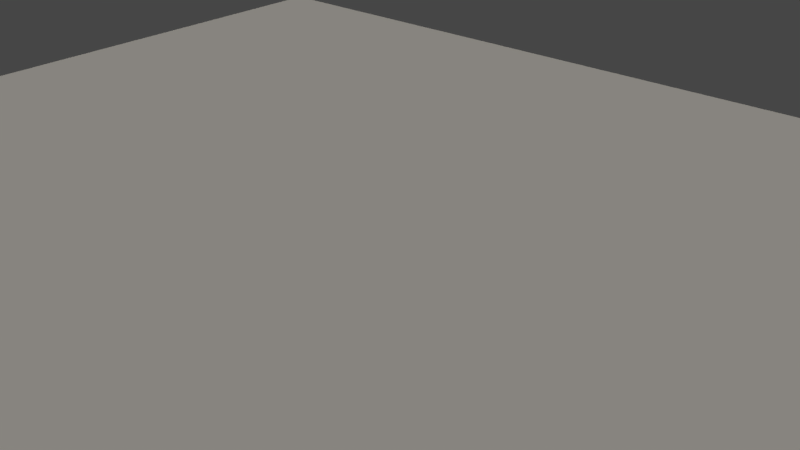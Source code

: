 # Source: scene_generator.blend  (saved by Blender 2.79.0; exported with 4.5.12 LTS)
import bpy
from mathutils import Matrix  # noqa: F401  (used for matrix-valued properties, if any)

bpy.ops.wm.read_factory_settings(use_empty=True)
scene = bpy.context.scene
scene.name = 'Scene'

# ---- collections
col_collection_1 = bpy.data.collections.new('Collection 1'); scene.collection.children.link(col_collection_1)

# ---- materials (node trees are filled in below, after node groups)
mat_material = bpy.data.materials.new('Material')
mat_material.alpha_threshold = 0.0
mat_material.use_transparent_shadow = False
mat_material.roughness = 0.5
mat_material.line_color = (0.0, 0.0, 0.0, 1.0)

# ---- material node trees

# ---- world
world_world = bpy.data.worlds.new('World'); scene.world = world_world
world_world.color = (0.05088, 0.05088, 0.05088)
world_world.use_sun_shadow = False
world_world.sun_shadow_jitter_overblur = 0.0
world_world.cycles.sampling_method = 'MANUAL'

# ---- cameras
cam_camera = bpy.data.cameras.new('Camera')
cam_camera.clip_start = 0.05
cam_camera.clip_end = 1e+04
cam_camera.lens = 35.0
cam_camera.sensor_width = 32.0
cam_camera.sensor_height = 18.0
cam_camera.ortho_scale = 7.314
cam_camera.dof.focus_distance = 0.0
cam_camera.dof.aperture_fstop = 128.0

# ---- lights
light_lamp_001 = bpy.data.lights.new('Lamp.001', 'SUN')
light_lamp_001.color = (0.6689, 0.7975, 1.0)
light_lamp_001.transmission_factor = 0.0
light_lamp_001.cutoff_distance = 30.0
light_lamp_001.angle = 0.1993
light_lamp_001.energy = 0.05
light_lamp_001.shadow_buffer_clip_start = 1.001
light_lamp_001.shadow_soft_size = 0.1
light_lamp_001.shadow_cascade_max_distance = 1000.0
light_lamp = bpy.data.lights.new('Lamp', 'SUN')
light_lamp.color = (1.0, 0.9221, 0.7793)
light_lamp.transmission_factor = 0.0
light_lamp.cutoff_distance = 30.0
light_lamp.angle = 0.3948
light_lamp.energy = 0.8
light_lamp.shadow_buffer_clip_start = 1.001
light_lamp.shadow_soft_size = 0.2
light_lamp.shadow_cascade_max_distance = 1000.0

# ---- meshes
me_mesh1_mesh1_geometry_045 = bpy.data.meshes.new('mesh1_mesh1-geometry.045')
me_mesh1_mesh1_geometry_045.from_pydata([], [], [])
me_mesh1_mesh1_geometry_045.materials.append(None)
me_mesh1_mesh1_geometry_045.materials.append(None)
me_mesh1_mesh1_geometry_045.materials.append(None)
me_mesh1_mesh1_geometry_045.update()
me_mesh1_mesh1_geometry_026 = bpy.data.meshes.new('mesh1_mesh1-geometry.026')
me_mesh1_mesh1_geometry_026.from_pydata([], [], [])
me_mesh1_mesh1_geometry_026.materials.append(None)
me_mesh1_mesh1_geometry_026.materials.append(None)
me_mesh1_mesh1_geometry_026.materials.append(None)
me_mesh1_mesh1_geometry_026.materials.append(None)
me_mesh1_mesh1_geometry_026.materials.append(None)
me_mesh1_mesh1_geometry_026.materials.append(None)
me_mesh1_mesh1_geometry_026.materials.append(None)
me_mesh1_mesh1_geometry_026.materials.append(None)
me_mesh1_mesh1_geometry_026.materials.append(None)
me_mesh1_mesh1_geometry_026.materials.append(None)
me_mesh1_mesh1_geometry_026.materials.append(None)
me_mesh1_mesh1_geometry_026.materials.append(None)
me_mesh1_mesh1_geometry_026.update()
me_mesh1_mesh1_geometry_013 = bpy.data.meshes.new('mesh1_mesh1-geometry.013')
me_mesh1_mesh1_geometry_013.from_pydata([], [], [])
me_mesh1_mesh1_geometry_013.materials.append(None)
me_mesh1_mesh1_geometry_013.materials.append(None)
me_mesh1_mesh1_geometry_013.materials.append(None)
me_mesh1_mesh1_geometry_013.update()
me_mesh1_mesh1_geometry_075 = bpy.data.meshes.new('mesh1_mesh1-geometry.075')
me_mesh1_mesh1_geometry_075.from_pydata([], [], [])
me_mesh1_mesh1_geometry_075.materials.append(None)
me_mesh1_mesh1_geometry_075.materials.append(None)
me_mesh1_mesh1_geometry_075.materials.append(None)
me_mesh1_mesh1_geometry_075.update()
me_mesh1_mesh1_geometry_021 = bpy.data.meshes.new('mesh1_mesh1-geometry.021')
me_mesh1_mesh1_geometry_021.from_pydata([], [], [])
me_mesh1_mesh1_geometry_021.materials.append(None)
me_mesh1_mesh1_geometry_021.materials.append(None)
me_mesh1_mesh1_geometry_021.update()
me_mesh1_001_mesh1_geometry_016 = bpy.data.meshes.new('mesh1.001_mesh1-geometry.016')
me_mesh1_001_mesh1_geometry_016.from_pydata([], [], [])
me_mesh1_001_mesh1_geometry_016.materials.append(None)
me_mesh1_001_mesh1_geometry_016.materials.append(None)
me_mesh1_001_mesh1_geometry_016.update()
me_mesh1_050_mesh1_geometry_002 = bpy.data.meshes.new('mesh1.050_mesh1-geometry.002')
me_mesh1_050_mesh1_geometry_002.from_pydata([], [], [])
me_mesh1_050_mesh1_geometry_002.materials.append(None)
me_mesh1_050_mesh1_geometry_002.materials.append(None)
me_mesh1_050_mesh1_geometry_002.update()
me_mesh1_mesh1_geometry_059 = bpy.data.meshes.new('mesh1_mesh1-geometry.059')
me_mesh1_mesh1_geometry_059.from_pydata([], [], [])
me_mesh1_mesh1_geometry_059.materials.append(None)
me_mesh1_mesh1_geometry_059.materials.append(None)
me_mesh1_mesh1_geometry_059.update()
me_mesh1_mesh1_geometry_080 = bpy.data.meshes.new('mesh1_mesh1-geometry.080')
me_mesh1_mesh1_geometry_080.from_pydata([], [], [])
me_mesh1_mesh1_geometry_080.materials.append(None)
me_mesh1_mesh1_geometry_080.materials.append(None)
me_mesh1_mesh1_geometry_080.materials.append(None)
me_mesh1_mesh1_geometry_080.update()
me_mesh1_001_mesh1_geometry_008 = bpy.data.meshes.new('mesh1.001_mesh1-geometry.008')
me_mesh1_001_mesh1_geometry_008.from_pydata([], [], [])
me_mesh1_001_mesh1_geometry_008.materials.append(None)
me_mesh1_001_mesh1_geometry_008.materials.append(None)
me_mesh1_001_mesh1_geometry_008.materials.append(None)
me_mesh1_001_mesh1_geometry_008.update()
me_mesh10_mesh10_geometry_011 = bpy.data.meshes.new('mesh10_mesh10-geometry.011')
me_mesh10_mesh10_geometry_011.from_pydata([], [], [])
me_mesh10_mesh10_geometry_011.materials.append(None)
me_mesh10_mesh10_geometry_011.materials.append(None)
me_mesh10_mesh10_geometry_011.update()
me_mesh1_mesh1_geometry_065 = bpy.data.meshes.new('mesh1_mesh1-geometry.065')
me_mesh1_mesh1_geometry_065.from_pydata([], [], [])
me_mesh1_mesh1_geometry_065.materials.append(None)
me_mesh1_mesh1_geometry_065.materials.append(None)
me_mesh1_mesh1_geometry_065.materials.append(None)
me_mesh1_mesh1_geometry_065.update()
me_mesh1_mesh1_geometry_074 = bpy.data.meshes.new('mesh1_mesh1-geometry.074')
me_mesh1_mesh1_geometry_074.from_pydata([], [], [])
me_mesh1_mesh1_geometry_074.materials.append(None)
me_mesh1_mesh1_geometry_074.materials.append(None)
me_mesh1_mesh1_geometry_074.materials.append(None)
me_mesh1_mesh1_geometry_074.materials.append(None)
me_mesh1_mesh1_geometry_074.materials.append(None)
me_mesh1_mesh1_geometry_074.materials.append(None)
me_mesh1_mesh1_geometry_074.materials.append(None)
me_mesh1_mesh1_geometry_074.materials.append(None)
me_mesh1_mesh1_geometry_074.update()
me_mesh1_mesh1_geometry_032 = bpy.data.meshes.new('mesh1_mesh1-geometry.032')
me_mesh1_mesh1_geometry_032.from_pydata([], [], [])
me_mesh1_mesh1_geometry_032.materials.append(None)
me_mesh1_mesh1_geometry_032.materials.append(None)
me_mesh1_mesh1_geometry_032.materials.append(None)
me_mesh1_mesh1_geometry_032.update()
me_mesh1_mesh1_geometry_063 = bpy.data.meshes.new('mesh1_mesh1-geometry.063')
me_mesh1_mesh1_geometry_063.from_pydata([], [], [])
me_mesh1_mesh1_geometry_063.materials.append(None)
me_mesh1_mesh1_geometry_063.materials.append(None)
me_mesh1_mesh1_geometry_063.materials.append(None)
me_mesh1_mesh1_geometry_063.update()
me_mesh1_mesh1_geometry_066 = bpy.data.meshes.new('mesh1_mesh1-geometry.066')
me_mesh1_mesh1_geometry_066.from_pydata([], [], [])
me_mesh1_mesh1_geometry_066.materials.append(None)
me_mesh1_mesh1_geometry_066.materials.append(None)
me_mesh1_mesh1_geometry_066.materials.append(None)
me_mesh1_mesh1_geometry_066.update()
me_mesh1_001_mesh1_geometry_001 = bpy.data.meshes.new('mesh1.001_mesh1-geometry.001')
me_mesh1_001_mesh1_geometry_001.from_pydata([], [], [])
me_mesh1_001_mesh1_geometry_001.materials.append(None)
me_mesh1_001_mesh1_geometry_001.materials.append(None)
me_mesh1_001_mesh1_geometry_001.materials.append(None)
me_mesh1_001_mesh1_geometry_001.update()
me_mesh1_001_mesh1_geometry_006 = bpy.data.meshes.new('mesh1.001_mesh1-geometry.006')
me_mesh1_001_mesh1_geometry_006.from_pydata([], [], [])
me_mesh1_001_mesh1_geometry_006.materials.append(None)
me_mesh1_001_mesh1_geometry_006.update()
me_mesh1_001_mesh1_geometry_002 = bpy.data.meshes.new('mesh1.001_mesh1-geometry.002')
me_mesh1_001_mesh1_geometry_002.from_pydata([], [], [])
me_mesh1_001_mesh1_geometry_002.materials.append(None)
me_mesh1_001_mesh1_geometry_002.materials.append(None)
me_mesh1_001_mesh1_geometry_002.materials.append(None)
me_mesh1_001_mesh1_geometry_002.materials.append(None)
me_mesh1_001_mesh1_geometry_002.materials.append(None)
me_mesh1_001_mesh1_geometry_002.materials.append(None)
me_mesh1_001_mesh1_geometry_002.update()
me_mesh1_mesh1_geometry_060 = bpy.data.meshes.new('mesh1_mesh1-geometry.060')
me_mesh1_mesh1_geometry_060.from_pydata([], [], [])
me_mesh1_mesh1_geometry_060.materials.append(None)
me_mesh1_mesh1_geometry_060.materials.append(None)
me_mesh1_mesh1_geometry_060.materials.append(None)
me_mesh1_mesh1_geometry_060.update()
me_mesh1_mesh1_geometry_010 = bpy.data.meshes.new('mesh1_mesh1-geometry.010')
me_mesh1_mesh1_geometry_010.from_pydata([], [], [])
me_mesh1_mesh1_geometry_010.materials.append(None)
me_mesh1_mesh1_geometry_010.materials.append(None)
me_mesh1_mesh1_geometry_010.materials.append(None)
me_mesh1_mesh1_geometry_010.materials.append(None)
me_mesh1_mesh1_geometry_010.update()
me_mesh1_001_mesh1_geometry_021 = bpy.data.meshes.new('mesh1.001_mesh1-geometry.021')
me_mesh1_001_mesh1_geometry_021.from_pydata([], [], [])
me_mesh1_001_mesh1_geometry_021.materials.append(None)
me_mesh1_001_mesh1_geometry_021.materials.append(None)
me_mesh1_001_mesh1_geometry_021.materials.append(None)
me_mesh1_001_mesh1_geometry_021.materials.append(None)
me_mesh1_001_mesh1_geometry_021.materials.append(None)
me_mesh1_001_mesh1_geometry_021.materials.append(None)
me_mesh1_001_mesh1_geometry_021.materials.append(None)
me_mesh1_001_mesh1_geometry_021.materials.append(None)
me_mesh1_001_mesh1_geometry_021.materials.append(None)
me_mesh1_001_mesh1_geometry_021.materials.append(None)
me_mesh1_001_mesh1_geometry_021.materials.append(None)
me_mesh1_001_mesh1_geometry_021.materials.append(None)
me_mesh1_001_mesh1_geometry_021.update()
me_mesh1_mesh1_geometry_057 = bpy.data.meshes.new('mesh1_mesh1-geometry.057')
me_mesh1_mesh1_geometry_057.from_pydata([], [], [])
me_mesh1_mesh1_geometry_057.materials.append(None)
me_mesh1_mesh1_geometry_057.materials.append(None)
me_mesh1_mesh1_geometry_057.update()
me_mesh1_mesh1_geometry_056 = bpy.data.meshes.new('mesh1_mesh1-geometry.056')
me_mesh1_mesh1_geometry_056.from_pydata([], [], [])
me_mesh1_mesh1_geometry_056.materials.append(None)
me_mesh1_mesh1_geometry_056.update()
me_mesh1_mesh1_geometry_027 = bpy.data.meshes.new('mesh1_mesh1-geometry.027')
me_mesh1_mesh1_geometry_027.from_pydata([], [], [])
me_mesh1_mesh1_geometry_027.materials.append(None)
me_mesh1_mesh1_geometry_027.materials.append(None)
me_mesh1_mesh1_geometry_027.materials.append(None)
me_mesh1_mesh1_geometry_027.update()
me_mesh1_mesh1_geometry_042 = bpy.data.meshes.new('mesh1_mesh1-geometry.042')
me_mesh1_mesh1_geometry_042.from_pydata([], [], [])
me_mesh1_mesh1_geometry_042.materials.append(None)
me_mesh1_mesh1_geometry_042.materials.append(None)
me_mesh1_mesh1_geometry_042.update()
me_mesh1_001_mesh1_geometry_005 = bpy.data.meshes.new('mesh1.001_mesh1-geometry.005')
me_mesh1_001_mesh1_geometry_005.from_pydata([], [], [])
me_mesh1_001_mesh1_geometry_005.materials.append(None)
me_mesh1_001_mesh1_geometry_005.materials.append(None)
me_mesh1_001_mesh1_geometry_005.materials.append(None)
me_mesh1_001_mesh1_geometry_005.materials.append(None)
me_mesh1_001_mesh1_geometry_005.materials.append(None)
me_mesh1_001_mesh1_geometry_005.update()
me_mesh1_mesh1_geometry_017 = bpy.data.meshes.new('mesh1_mesh1-geometry.017')
me_mesh1_mesh1_geometry_017.from_pydata([], [], [])
me_mesh1_mesh1_geometry_017.materials.append(None)
me_mesh1_mesh1_geometry_017.materials.append(None)
me_mesh1_mesh1_geometry_017.update()
me_mesh1_mesh1_geometry_001 = bpy.data.meshes.new('mesh1_mesh1-geometry.001')
me_mesh1_mesh1_geometry_001.from_pydata([], [], [])
me_mesh1_mesh1_geometry_001.materials.append(None)
me_mesh1_mesh1_geometry_001.update()
me_mesh1_001_mesh1_geometry_017 = bpy.data.meshes.new('mesh1.001_mesh1-geometry.017')
me_mesh1_001_mesh1_geometry_017.from_pydata([], [], [])
me_mesh1_001_mesh1_geometry_017.materials.append(None)
me_mesh1_001_mesh1_geometry_017.materials.append(None)
me_mesh1_001_mesh1_geometry_017.materials.append(None)
me_mesh1_001_mesh1_geometry_017.materials.append(None)
me_mesh1_001_mesh1_geometry_017.materials.append(None)
me_mesh1_001_mesh1_geometry_017.update()
me_mesh1_mesh1_geometry_070 = bpy.data.meshes.new('mesh1_mesh1-geometry.070')
me_mesh1_mesh1_geometry_070.from_pydata([], [], [])
me_mesh1_mesh1_geometry_070.materials.append(None)
me_mesh1_mesh1_geometry_070.update()
me_mesh1_mesh1_geometry_061 = bpy.data.meshes.new('mesh1_mesh1-geometry.061')
me_mesh1_mesh1_geometry_061.from_pydata([], [], [])
me_mesh1_mesh1_geometry_061.materials.append(None)
me_mesh1_mesh1_geometry_061.materials.append(None)
me_mesh1_mesh1_geometry_061.materials.append(None)
me_mesh1_mesh1_geometry_061.materials.append(None)
me_mesh1_mesh1_geometry_061.materials.append(None)
me_mesh1_mesh1_geometry_061.materials.append(None)
me_mesh1_mesh1_geometry_061.materials.append(None)
me_mesh1_mesh1_geometry_061.materials.append(None)
me_mesh1_mesh1_geometry_061.materials.append(None)
me_mesh1_mesh1_geometry_061.materials.append(None)
me_mesh1_mesh1_geometry_061.materials.append(None)
me_mesh1_mesh1_geometry_061.materials.append(None)
me_mesh1_mesh1_geometry_061.materials.append(None)
me_mesh1_mesh1_geometry_061.materials.append(None)
me_mesh1_mesh1_geometry_061.update()
me_mesh1_mesh1_geometry_030 = bpy.data.meshes.new('mesh1_mesh1-geometry.030')
me_mesh1_mesh1_geometry_030.from_pydata([], [], [])
me_mesh1_mesh1_geometry_030.materials.append(None)
me_mesh1_mesh1_geometry_030.materials.append(None)
me_mesh1_mesh1_geometry_030.update()
me_mesh1_mesh1_geometry_005 = bpy.data.meshes.new('mesh1_mesh1-geometry.005')
me_mesh1_mesh1_geometry_005.from_pydata([], [], [])
me_mesh1_mesh1_geometry_005.materials.append(None)
me_mesh1_mesh1_geometry_005.update()
me_mesh1_mesh1_geometry_078 = bpy.data.meshes.new('mesh1_mesh1-geometry.078')
me_mesh1_mesh1_geometry_078.from_pydata([], [], [])
me_mesh1_mesh1_geometry_078.materials.append(None)
me_mesh1_mesh1_geometry_078.update()
me_mesh1_mesh1_geometry_028 = bpy.data.meshes.new('mesh1_mesh1-geometry.028')
me_mesh1_mesh1_geometry_028.from_pydata([], [], [])
me_mesh1_mesh1_geometry_028.materials.append(None)
me_mesh1_mesh1_geometry_028.update()
me_mesh1_mesh1_geometry_019 = bpy.data.meshes.new('mesh1_mesh1-geometry.019')
me_mesh1_mesh1_geometry_019.from_pydata([], [], [])
me_mesh1_mesh1_geometry_019.materials.append(None)
me_mesh1_mesh1_geometry_019.materials.append(None)
me_mesh1_mesh1_geometry_019.update()
me_mesh1_001_mesh1_geometry_009 = bpy.data.meshes.new('mesh1.001_mesh1-geometry.009')
me_mesh1_001_mesh1_geometry_009.from_pydata([], [], [])
me_mesh1_001_mesh1_geometry_009.materials.append(None)
me_mesh1_001_mesh1_geometry_009.materials.append(None)
me_mesh1_001_mesh1_geometry_009.materials.append(None)
me_mesh1_001_mesh1_geometry_009.materials.append(None)
me_mesh1_001_mesh1_geometry_009.materials.append(None)
me_mesh1_001_mesh1_geometry_009.materials.append(None)
me_mesh1_001_mesh1_geometry_009.materials.append(None)
me_mesh1_001_mesh1_geometry_009.materials.append(None)
me_mesh1_001_mesh1_geometry_009.materials.append(None)
me_mesh1_001_mesh1_geometry_009.update()
me_mesh10_mesh10_geometry_005 = bpy.data.meshes.new('mesh10_mesh10-geometry.005')
me_mesh10_mesh10_geometry_005.from_pydata([], [], [])
me_mesh10_mesh10_geometry_005.materials.append(None)
me_mesh10_mesh10_geometry_005.update()
me_mesh1_mesh1_geometry_064 = bpy.data.meshes.new('mesh1_mesh1-geometry.064')
me_mesh1_mesh1_geometry_064.from_pydata([], [], [])
me_mesh1_mesh1_geometry_064.materials.append(None)
me_mesh1_mesh1_geometry_064.materials.append(None)
me_mesh1_mesh1_geometry_064.materials.append(None)
me_mesh1_mesh1_geometry_064.update()
me_mesh100_mesh100_geometry_006 = bpy.data.meshes.new('mesh100_mesh100-geometry.006')
me_mesh100_mesh100_geometry_006.from_pydata([], [], [])
me_mesh100_mesh100_geometry_006.materials.append(None)
me_mesh100_mesh100_geometry_006.materials.append(None)
me_mesh100_mesh100_geometry_006.update()
me_mesh1_mesh1_geometry_058 = bpy.data.meshes.new('mesh1_mesh1-geometry.058')
me_mesh1_mesh1_geometry_058.from_pydata([], [], [])
me_mesh1_mesh1_geometry_058.materials.append(None)
me_mesh1_mesh1_geometry_058.update()
me_mesh1_001_mesh1_geometry_010 = bpy.data.meshes.new('mesh1.001_mesh1-geometry.010')
me_mesh1_001_mesh1_geometry_010.from_pydata([], [], [])
me_mesh1_001_mesh1_geometry_010.materials.append(None)
me_mesh1_001_mesh1_geometry_010.materials.append(None)
me_mesh1_001_mesh1_geometry_010.materials.append(None)
me_mesh1_001_mesh1_geometry_010.update()
me_mesh11_mesh11_geometry_001 = bpy.data.meshes.new('mesh11_mesh11-geometry.001')
me_mesh11_mesh11_geometry_001.from_pydata([], [], [])
me_mesh11_mesh11_geometry_001.materials.append(None)
me_mesh11_mesh11_geometry_001.materials.append(None)
me_mesh11_mesh11_geometry_001.update()
me_mesh100_mesh100_geometry_001 = bpy.data.meshes.new('mesh100_mesh100-geometry.001')
me_mesh100_mesh100_geometry_001.from_pydata([], [], [])
me_mesh100_mesh100_geometry_001.materials.append(None)
me_mesh100_mesh100_geometry_001.materials.append(None)
me_mesh100_mesh100_geometry_001.update()
me_mesh1_mesh1_geometry_034 = bpy.data.meshes.new('mesh1_mesh1-geometry.034')
me_mesh1_mesh1_geometry_034.from_pydata([], [], [])
me_mesh1_mesh1_geometry_034.materials.append(None)
me_mesh1_mesh1_geometry_034.materials.append(None)
me_mesh1_mesh1_geometry_034.update()
me_mesh1_002_mesh1_geometry_001 = bpy.data.meshes.new('mesh1.002_mesh1-geometry.001')
me_mesh1_002_mesh1_geometry_001.from_pydata([], [], [])
me_mesh1_002_mesh1_geometry_001.materials.append(None)
me_mesh1_002_mesh1_geometry_001.materials.append(None)
me_mesh1_002_mesh1_geometry_001.materials.append(None)
me_mesh1_002_mesh1_geometry_001.update()
me_mesh1_001_mesh1_geometry_013 = bpy.data.meshes.new('mesh1.001_mesh1-geometry.013')
me_mesh1_001_mesh1_geometry_013.from_pydata([], [], [])
me_mesh1_001_mesh1_geometry_013.materials.append(None)
me_mesh1_001_mesh1_geometry_013.update()
me_mesh1_mesh1_geometry_072 = bpy.data.meshes.new('mesh1_mesh1-geometry.072')
me_mesh1_mesh1_geometry_072.from_pydata([], [], [])
me_mesh1_mesh1_geometry_072.materials.append(None)
me_mesh1_mesh1_geometry_072.materials.append(None)
me_mesh1_mesh1_geometry_072.materials.append(None)
me_mesh1_mesh1_geometry_072.materials.append(None)
me_mesh1_mesh1_geometry_072.materials.append(None)
me_mesh1_mesh1_geometry_072.materials.append(None)
me_mesh1_mesh1_geometry_072.update()
me_mesh1_001_mesh1_geometry_003 = bpy.data.meshes.new('mesh1.001_mesh1-geometry.003')
me_mesh1_001_mesh1_geometry_003.from_pydata([], [], [])
me_mesh1_001_mesh1_geometry_003.materials.append(None)
me_mesh1_001_mesh1_geometry_003.update()
me_mesh1_mesh1_geometry_016 = bpy.data.meshes.new('mesh1_mesh1-geometry.016')
me_mesh1_mesh1_geometry_016.from_pydata([], [], [])
me_mesh1_mesh1_geometry_016.materials.append(None)
me_mesh1_mesh1_geometry_016.materials.append(None)
me_mesh1_mesh1_geometry_016.materials.append(None)
me_mesh1_mesh1_geometry_016.materials.append(None)
me_mesh1_mesh1_geometry_016.materials.append(None)
me_mesh1_mesh1_geometry_016.update()
me_mesh114_001_mesh114_geometry = bpy.data.meshes.new('mesh114.001_mesh114-geometry')
me_mesh114_001_mesh114_geometry.from_pydata([], [], [])
me_mesh114_001_mesh114_geometry.materials.append(None)
me_mesh114_001_mesh114_geometry.update()
me_mesh10_mesh10_geometry_007 = bpy.data.meshes.new('mesh10_mesh10-geometry.007')
me_mesh10_mesh10_geometry_007.from_pydata([], [], [])
me_mesh10_mesh10_geometry_007.materials.append(None)
me_mesh10_mesh10_geometry_007.materials.append(None)
me_mesh10_mesh10_geometry_007.materials.append(None)
me_mesh10_mesh10_geometry_007.materials.append(None)
me_mesh10_mesh10_geometry_007.materials.append(None)
me_mesh10_mesh10_geometry_007.materials.append(None)
me_mesh10_mesh10_geometry_007.materials.append(None)
me_mesh10_mesh10_geometry_007.materials.append(None)
me_mesh10_mesh10_geometry_007.update()
me_mesh1_mesh1_geometry_062 = bpy.data.meshes.new('mesh1_mesh1-geometry.062')
me_mesh1_mesh1_geometry_062.from_pydata([], [], [])
me_mesh1_mesh1_geometry_062.materials.append(None)
me_mesh1_mesh1_geometry_062.update()
me_mesh100_mesh100_geometry = bpy.data.meshes.new('mesh100_mesh100-geometry')
me_mesh100_mesh100_geometry.from_pydata([], [], [])
me_mesh100_mesh100_geometry.materials.append(None)
me_mesh100_mesh100_geometry.materials.append(None)
me_mesh100_mesh100_geometry.materials.append(None)
me_mesh100_mesh100_geometry.update()
me_mesh1_mesh1_geometry_035 = bpy.data.meshes.new('mesh1_mesh1-geometry.035')
me_mesh1_mesh1_geometry_035.from_pydata([], [], [])
me_mesh1_mesh1_geometry_035.materials.append(None)
me_mesh1_mesh1_geometry_035.materials.append(None)
me_mesh1_mesh1_geometry_035.update()
me_mesh12_mesh12_geometry_004 = bpy.data.meshes.new('mesh12_mesh12-geometry.004')
me_mesh12_mesh12_geometry_004.from_pydata([], [], [])
me_mesh12_mesh12_geometry_004.materials.append(None)
me_mesh12_mesh12_geometry_004.materials.append(None)
me_mesh12_mesh12_geometry_004.materials.append(None)
me_mesh12_mesh12_geometry_004.materials.append(None)
me_mesh12_mesh12_geometry_004.materials.append(None)
me_mesh12_mesh12_geometry_004.materials.append(None)
me_mesh12_mesh12_geometry_004.materials.append(None)
me_mesh12_mesh12_geometry_004.update()
me_mesh1_mesh1_geometry_071 = bpy.data.meshes.new('mesh1_mesh1-geometry.071')
me_mesh1_mesh1_geometry_071.from_pydata([], [], [])
me_mesh1_mesh1_geometry_071.materials.append(None)
me_mesh1_mesh1_geometry_071.materials.append(None)
me_mesh1_mesh1_geometry_071.update()
me_mesh1_001_mesh1_geometry_011 = bpy.data.meshes.new('mesh1.001_mesh1-geometry.011')
me_mesh1_001_mesh1_geometry_011.from_pydata([], [], [])
me_mesh1_001_mesh1_geometry_011.materials.append(None)
me_mesh1_001_mesh1_geometry_011.update()
me_mesh1_mesh1_geometry_050 = bpy.data.meshes.new('mesh1_mesh1-geometry.050')
me_mesh1_mesh1_geometry_050.from_pydata([], [], [])
me_mesh1_mesh1_geometry_050.materials.append(None)
me_mesh1_mesh1_geometry_050.materials.append(None)
me_mesh1_mesh1_geometry_050.update()
me_mesh1_mesh1_geometry_015 = bpy.data.meshes.new('mesh1_mesh1-geometry.015')
me_mesh1_mesh1_geometry_015.from_pydata([], [], [])
me_mesh1_mesh1_geometry_015.materials.append(None)
me_mesh1_mesh1_geometry_015.materials.append(None)
me_mesh1_mesh1_geometry_015.update()
me_mesh1_mesh1_geometry_051 = bpy.data.meshes.new('mesh1_mesh1-geometry.051')
me_mesh1_mesh1_geometry_051.from_pydata([], [], [])
me_mesh1_mesh1_geometry_051.materials.append(None)
me_mesh1_mesh1_geometry_051.materials.append(None)
me_mesh1_mesh1_geometry_051.update()
me_mesh1_mesh1_geometry_012 = bpy.data.meshes.new('mesh1_mesh1-geometry.012')
me_mesh1_mesh1_geometry_012.from_pydata([], [], [])
me_mesh1_mesh1_geometry_012.materials.append(None)
me_mesh1_mesh1_geometry_012.materials.append(None)
me_mesh1_mesh1_geometry_012.update()
me_mesh100_mesh100_geometry_004 = bpy.data.meshes.new('mesh100_mesh100-geometry.004')
me_mesh100_mesh100_geometry_004.from_pydata([], [], [])
me_mesh100_mesh100_geometry_004.materials.append(None)
me_mesh100_mesh100_geometry_004.materials.append(None)
me_mesh100_mesh100_geometry_004.update()
me_mesh1_mesh1_geometry_038 = bpy.data.meshes.new('mesh1_mesh1-geometry.038')
me_mesh1_mesh1_geometry_038.from_pydata([], [], [])
me_mesh1_mesh1_geometry_038.materials.append(None)
me_mesh1_mesh1_geometry_038.materials.append(None)
me_mesh1_mesh1_geometry_038.update()
me_mesh1_mesh1_geometry_049 = bpy.data.meshes.new('mesh1_mesh1-geometry.049')
me_mesh1_mesh1_geometry_049.from_pydata([], [], [])
me_mesh1_mesh1_geometry_049.materials.append(None)
me_mesh1_mesh1_geometry_049.materials.append(None)
me_mesh1_mesh1_geometry_049.materials.append(None)
me_mesh1_mesh1_geometry_049.update()
me_mesh1_mesh1_geometry_076 = bpy.data.meshes.new('mesh1_mesh1-geometry.076')
me_mesh1_mesh1_geometry_076.from_pydata([], [], [])
me_mesh1_mesh1_geometry_076.materials.append(None)
me_mesh1_mesh1_geometry_076.materials.append(None)
me_mesh1_mesh1_geometry_076.materials.append(None)
me_mesh1_mesh1_geometry_076.update()
me_mesh1_mesh1_geometry_036 = bpy.data.meshes.new('mesh1_mesh1-geometry.036')
me_mesh1_mesh1_geometry_036.from_pydata([], [], [])
me_mesh1_mesh1_geometry_036.materials.append(None)
me_mesh1_mesh1_geometry_036.materials.append(None)
me_mesh1_mesh1_geometry_036.materials.append(None)
me_mesh1_mesh1_geometry_036.update()
me_mesh1_005_mesh1_geometry_003 = bpy.data.meshes.new('mesh1.005_mesh1-geometry.003')
me_mesh1_005_mesh1_geometry_003.from_pydata([], [], [])
me_mesh1_005_mesh1_geometry_003.materials.append(None)
me_mesh1_005_mesh1_geometry_003.materials.append(None)
me_mesh1_005_mesh1_geometry_003.materials.append(None)
me_mesh1_005_mesh1_geometry_003.update()
me_mesh1_001_mesh1_geometry_004 = bpy.data.meshes.new('mesh1.001_mesh1-geometry.004')
me_mesh1_001_mesh1_geometry_004.from_pydata([], [], [])
me_mesh1_001_mesh1_geometry_004.materials.append(None)
me_mesh1_001_mesh1_geometry_004.materials.append(None)
me_mesh1_001_mesh1_geometry_004.materials.append(None)
me_mesh1_001_mesh1_geometry_004.materials.append(None)
me_mesh1_001_mesh1_geometry_004.materials.append(None)
me_mesh1_001_mesh1_geometry_004.update()
me_mesh1_mesh1_geometry_025 = bpy.data.meshes.new('mesh1_mesh1-geometry.025')
me_mesh1_mesh1_geometry_025.from_pydata([], [], [])
me_mesh1_mesh1_geometry_025.materials.append(None)
me_mesh1_mesh1_geometry_025.materials.append(None)
me_mesh1_mesh1_geometry_025.update()
me_mesh1_001_mesh1_geometry_022 = bpy.data.meshes.new('mesh1.001_mesh1-geometry.022')
me_mesh1_001_mesh1_geometry_022.from_pydata([], [], [])
me_mesh1_001_mesh1_geometry_022.materials.append(None)
me_mesh1_001_mesh1_geometry_022.materials.append(None)
me_mesh1_001_mesh1_geometry_022.materials.append(None)
me_mesh1_001_mesh1_geometry_022.update()
me_mesh1_mesh1_geometry_054 = bpy.data.meshes.new('mesh1_mesh1-geometry.054')
me_mesh1_mesh1_geometry_054.from_pydata([], [], [])
me_mesh1_mesh1_geometry_054.materials.append(None)
me_mesh1_mesh1_geometry_054.update()
me_mesh11_mesh11_geometry_007 = bpy.data.meshes.new('mesh11_mesh11-geometry.007')
me_mesh11_mesh11_geometry_007.from_pydata([], [], [])
me_mesh11_mesh11_geometry_007.materials.append(None)
me_mesh11_mesh11_geometry_007.materials.append(None)
me_mesh11_mesh11_geometry_007.materials.append(None)
me_mesh11_mesh11_geometry_007.update()
me_mesh1_001_mesh1_geometry_018 = bpy.data.meshes.new('mesh1.001_mesh1-geometry.018')
me_mesh1_001_mesh1_geometry_018.from_pydata([], [], [])
me_mesh1_001_mesh1_geometry_018.materials.append(None)
me_mesh1_001_mesh1_geometry_018.materials.append(None)
me_mesh1_001_mesh1_geometry_018.update()
me_mesh1_mesh1_geometry_020 = bpy.data.meshes.new('mesh1_mesh1-geometry.020')
me_mesh1_mesh1_geometry_020.from_pydata([], [], [])
me_mesh1_mesh1_geometry_020.materials.append(None)
me_mesh1_mesh1_geometry_020.materials.append(None)
me_mesh1_mesh1_geometry_020.materials.append(None)
me_mesh1_mesh1_geometry_020.update()
me_mesh1_003_mesh1_geometry_001 = bpy.data.meshes.new('mesh1.003_mesh1-geometry.001')
me_mesh1_003_mesh1_geometry_001.from_pydata([], [], [])
me_mesh1_003_mesh1_geometry_001.materials.append(None)
me_mesh1_003_mesh1_geometry_001.materials.append(None)
me_mesh1_003_mesh1_geometry_001.update()
me_mesh1_mesh1_geometry_009 = bpy.data.meshes.new('mesh1_mesh1-geometry.009')
me_mesh1_mesh1_geometry_009.from_pydata([], [], [])
me_mesh1_mesh1_geometry_009.materials.append(None)
me_mesh1_mesh1_geometry_009.materials.append(None)
me_mesh1_mesh1_geometry_009.materials.append(None)
me_mesh1_mesh1_geometry_009.update()
me_mesh1_mesh1_geometry_044 = bpy.data.meshes.new('mesh1_mesh1-geometry.044')
me_mesh1_mesh1_geometry_044.from_pydata([], [], [])
me_mesh1_mesh1_geometry_044.materials.append(None)
me_mesh1_mesh1_geometry_044.materials.append(None)
me_mesh1_mesh1_geometry_044.update()
me_mesh10_001_mesh10_geometry = bpy.data.meshes.new('mesh10.001_mesh10-geometry')
me_mesh10_001_mesh10_geometry.from_pydata([], [], [])
me_mesh10_001_mesh10_geometry.materials.append(None)
me_mesh10_001_mesh10_geometry.materials.append(None)
me_mesh10_001_mesh10_geometry.materials.append(None)
me_mesh10_001_mesh10_geometry.update()
me_mesh1_mesh1_geometry_053 = bpy.data.meshes.new('mesh1_mesh1-geometry.053')
me_mesh1_mesh1_geometry_053.from_pydata([], [], [])
me_mesh1_mesh1_geometry_053.materials.append(None)
me_mesh1_mesh1_geometry_053.materials.append(None)
me_mesh1_mesh1_geometry_053.materials.append(None)
me_mesh1_mesh1_geometry_053.materials.append(None)
me_mesh1_mesh1_geometry_053.update()
me_mesh1_mesh1_geometry_046 = bpy.data.meshes.new('mesh1_mesh1-geometry.046')
me_mesh1_mesh1_geometry_046.from_pydata([], [], [])
me_mesh1_mesh1_geometry_046.materials.append(None)
me_mesh1_mesh1_geometry_046.materials.append(None)
me_mesh1_mesh1_geometry_046.materials.append(None)
me_mesh1_mesh1_geometry_046.materials.append(None)
me_mesh1_mesh1_geometry_046.update()
me_plane = bpy.data.meshes.new('Plane')
me_plane.from_pydata([(0.0, 0.0, 0.0), (0.0, -0.125, 0.0), (0.0, -0.25, 0.0), (0.0, -0.375, 0.0), (0.0, -0.5, 0.0), (0.0, -0.625, 0.0), (0.0, -0.75, 0.0), (0.0, -0.875, 0.0), (0.125, 0.0, 0.0), (0.25, 0.0, 0.0), (0.375, 0.0, 0.0), (0.5, 0.0, 0.0), (0.625, 0.0, 0.0), (0.75, 0.0, 0.0), (0.875, 0.0, 0.0), (0.0, 0.125, 0.0), (0.0, 0.25, 0.0), (0.0, 0.375, 0.0), (0.0, 0.5, 0.0), (0.0, 0.625, 0.0), (0.0, 0.75, 0.0), (0.0, 0.875, 0.0), (-0.125, 0.0, 0.0), (-0.25, 0.0, 0.0), (-0.375, 0.0, 0.0), (-0.5, 0.0, 0.0), (-0.625, 0.0, 0.0), (-0.75, 0.0, 0.0), (-0.875, 0.0, 0.0), (-0.125, -0.125, 0.0), (-0.125, -0.25, 0.0), (-0.125, -0.375, 0.0), (-0.125, -0.5, 0.0), (-0.125, -0.625, 0.0), (-0.125, -0.75, 0.0), (-0.125, -0.875, 0.0), (-0.25, -0.125, 0.0), (-0.25, -0.25, 0.0), (-0.25, -0.375, 0.0), (-0.25, -0.5, 0.0), (-0.25, -0.625, 0.0), (-0.25, -0.75, 0.0), (-0.25, -0.875, 0.0), (-0.375, -0.125, 0.0), (-0.375, -0.25, 0.0), (-0.375, -0.375, 0.0), (-0.375, -0.5, 0.0), (-0.375, -0.625, 0.0), (-0.375, -0.75, 0.0), (-0.375, -0.875, 0.0), (-0.5, -0.125, 0.0), (-0.5, -0.25, 0.0), (-0.5, -0.375, 0.0), (-0.5, -0.5, 0.0), (-0.5, -0.625, 0.0), (-0.5, -0.75, 0.0), (-0.5, -0.875, 0.0), (-0.625, -0.125, 0.0), (-0.625, -0.25, 0.0), (-0.625, -0.375, 0.0), (-0.625, -0.5, 0.0), (-0.625, -0.625, 0.0), (-0.625, -0.75, 0.0), (-0.625, -0.875, 0.0), (-0.75, -0.125, 0.0), (-0.75, -0.25, 0.0), (-0.75, -0.375, 0.0), (-0.75, -0.5, 0.0), (-0.75, -0.625, 0.0), (-0.75, -0.75, 0.0), (-0.75, -0.875, 0.0), (-0.875, -0.125, 0.0), (-0.875, -0.25, 0.0), (-0.875, -0.375, 0.0), (-0.875, -0.5, 0.0), (-0.875, -0.625, 0.0), (-0.875, -0.75, 0.0), (-0.875, -0.875, 0.0), (0.125, -0.125, 0.0), (0.25, -0.125, 0.0), (0.375, -0.125, 0.0), (0.5, -0.125, 0.0), (0.625, -0.125, 0.0), (0.75, -0.125, 0.0), (0.875, -0.125, 0.0), (0.125, -0.25, 0.0), (0.25, -0.25, 0.0), (0.375, -0.25, 0.0), (0.5, -0.25, 0.0), (0.625, -0.25, 0.0), (0.75, -0.25, 0.0), (0.875, -0.25, 0.0), (0.125, -0.375, 0.0), (0.25, -0.375, 0.0), (0.375, -0.375, 0.0), (0.5, -0.375, 0.0), (0.625, -0.375, 0.0), (0.75, -0.375, 0.0), (0.875, -0.375, 0.0), (0.125, -0.5, 0.0), (0.25, -0.5, 0.0), (0.375, -0.5, 0.0), (0.5, -0.5, 0.0), (0.625, -0.5, 0.0), (0.75, -0.5, 0.0), (0.875, -0.5, 0.0), (0.125, -0.625, 0.0), (0.25, -0.625, 0.0), (0.375, -0.625, 0.0), (0.5, -0.625, 0.0), (0.625, -0.625, 0.0), (0.75, -0.625, 0.0), (0.875, -0.625, 0.0), (0.125, -0.75, 0.0), (0.25, -0.75, 0.0), (0.375, -0.75, 0.0), (0.5, -0.75, 0.0), (0.625, -0.75, 0.0), (0.75, -0.75, 0.0), (0.875, -0.75, 0.0), (0.125, -0.875, 0.0), (0.25, -0.875, 0.0), (0.375, -0.875, 0.0), (0.5, -0.875, 0.0), (0.625, -0.875, 0.0), (0.75, -0.875, 0.0), (0.875, -0.875, 0.0), (0.125, 0.125, 0.0), (0.125, 0.25, 0.0), (0.125, 0.375, 0.0), (0.125, 0.5, 0.0), (0.125, 0.625, 0.0), (0.125, 0.75, 0.0), (0.125, 0.875, 0.0), (0.25, 0.125, 0.0), (0.25, 0.25, 0.0), (0.25, 0.375, 0.0), (0.25, 0.5, 0.0), (0.25, 0.625, 0.0), (0.25, 0.75, 0.0), (0.25, 0.875, 0.0), (0.375, 0.125, 0.0), (0.375, 0.25, 0.0), (0.375, 0.375, 0.0), (0.375, 0.5, 0.0), (0.375, 0.625, 0.0), (0.375, 0.75, 0.0), (0.375, 0.875, 0.0), (0.5, 0.125, 0.0), (0.5, 0.25, 0.0), (0.5, 0.375, 0.0), (0.5, 0.5, 0.0), (0.5, 0.625, 0.0), (0.5, 0.75, 0.0), (0.5, 0.875, 0.0), (0.625, 0.125, 0.0), (0.625, 0.25, 0.0), (0.625, 0.375, 0.0), (0.625, 0.5, 0.0), (0.625, 0.625, 0.0), (0.625, 0.75, 0.0), (0.625, 0.875, 0.0), (0.75, 0.125, 0.0), (0.75, 0.25, 0.0), (0.75, 0.375, 0.0), (0.75, 0.5, 0.0), (0.75, 0.625, 0.0), (0.75, 0.75, 0.0), (0.75, 0.875, 0.0), (0.875, 0.125, 0.0), (0.875, 0.25, 0.0), (0.875, 0.375, 0.0), (0.875, 0.5, 0.0), (0.875, 0.625, 0.0), (0.875, 0.75, 0.0), (0.875, 0.875, 0.0), (-0.125, 0.125, 0.0), (-0.25, 0.125, 0.0), (-0.375, 0.125, 0.0), (-0.5, 0.125, 0.0), (-0.625, 0.125, 0.0), (-0.75, 0.125, 0.0), (-0.875, 0.125, 0.0), (-0.125, 0.25, 0.0), (-0.25, 0.25, 0.0), (-0.375, 0.25, 0.0), (-0.5, 0.25, 0.0), (-0.625, 0.25, 0.0), (-0.75, 0.25, 0.0), (-0.875, 0.25, 0.0), (-0.125, 0.375, 0.0), (-0.25, 0.375, 0.0), (-0.375, 0.375, 0.0), (-0.5, 0.375, 0.0), (-0.625, 0.375, 0.0), (-0.75, 0.375, 0.0), (-0.875, 0.375, 0.0), (-0.125, 0.5, 0.0), (-0.25, 0.5, 0.0), (-0.375, 0.5, 0.0), (-0.5, 0.5, 0.0), (-0.625, 0.5, 0.0), (-0.75, 0.5, 0.0), (-0.875, 0.5, 0.0), (-0.125, 0.625, 0.0), (-0.25, 0.625, 0.0), (-0.375, 0.625, 0.0), (-0.5, 0.625, 0.0), (-0.625, 0.625, 0.0), (-0.75, 0.625, 0.0), (-0.875, 0.625, 0.0), (-0.125, 0.75, 0.0), (-0.25, 0.75, 0.0), (-0.375, 0.75, 0.0), (-0.5, 0.75, 0.0), (-0.625, 0.75, 0.0), (-0.75, 0.75, 0.0), (-0.875, 0.75, 0.0), (-0.125, 0.875, 0.0), (-0.25, 0.875, 0.0), (-0.375, 0.875, 0.0), (-0.5, 0.875, 0.0), (-0.625, 0.875, 0.0), (-0.75, 0.875, 0.0), (-0.875, 0.875, 0.0), (-1.0, 0.875, 0.0), (-1.0, 0.75, 0.0), (-1.0, 0.625, 0.0), (-1.0, 0.5, 0.0), (-1.0, 0.375, 0.0), (-1.0, 0.25, 0.0), (-1.0, 0.125, 0.0), (-1.0, 0.0, 0.0), (-1.0, -0.125, 0.0), (-1.0, -0.25, 0.0), (-1.0, -0.375, 0.0), (-1.0, -0.5, 0.0), (-1.0, -0.625, 0.0), (-1.0, -0.75, 0.0), (-1.0, -0.875, 0.0), (-0.875, -1.0, 0.0), (-0.75, -1.0, 0.0), (-0.625, -1.0, 0.0), (-0.5, -1.0, 0.0), (-0.375, -1.0, 0.0), (-0.25, -1.0, 0.0), (-0.125, -1.0, 0.0), (0.0, -1.0, 0.0), (0.125, -1.0, 0.0), (0.25, -1.0, 0.0), (0.375, -1.0, 0.0), (0.5, -1.0, 0.0), (0.625, -1.0, 0.0), (0.75, -1.0, 0.0), (0.875, -1.0, 0.0), (1.0, -0.875, 0.0), (1.0, -0.75, 0.0), (1.0, -0.625, 0.0), (1.0, -0.5, 0.0), (1.0, -0.375, 0.0), (1.0, -0.25, 0.0), (1.0, -0.125, 0.0), (1.0, 0.0, 0.0), (1.0, 0.125, 0.0), (1.0, 0.25, 0.0), (1.0, 0.375, 0.0), (1.0, 0.5, 0.0), (1.0, 0.625, 0.0), (1.0, 0.75, 0.0), (1.0, 0.875, 0.0), (0.875, 1.0, 0.0), (0.75, 1.0, 0.0), (0.625, 1.0, 0.0), (0.5, 1.0, 0.0), (0.375, 1.0, 0.0), (0.25, 1.0, 0.0), (0.125, 1.0, 0.0), (0.0, 1.0, 0.0), (-0.125, 1.0, 0.0), (-0.25, 1.0, 0.0), (-0.375, 1.0, 0.0), (-0.5, 1.0, 0.0), (-0.625, 1.0, 0.0), (-0.75, 1.0, 0.0), (-0.875, 1.0, 0.0), (-1.0, -1.0, 0.0), (1.0, -1.0, 0.0), (-1.0, 1.0, 0.0), (1.0, 1.0, 0.0)], [], [(0, 22, 29, 1), (1, 29, 30, 2), (2, 30, 31, 3), (3, 31, 32, 4), (4, 32, 33, 5), (5, 33, 34, 6), (6, 34, 35, 7), (7, 35, 246, 247), (22, 23, 36, 29), (29, 36, 37, 30), (30, 37, 38, 31), (31, 38, 39, 32), (32, 39, 40, 33), (33, 40, 41, 34), (34, 41, 42, 35), (35, 42, 245, 246), (23, 24, 43, 36), (36, 43, 44, 37), (37, 44, 45, 38), (38, 45, 46, 39), (39, 46, 47, 40), (40, 47, 48, 41), (41, 48, 49, 42), (42, 49, 244, 245), (24, 25, 50, 43), (43, 50, 51, 44), (44, 51, 52, 45), (45, 52, 53, 46), (46, 53, 54, 47), (47, 54, 55, 48), (48, 55, 56, 49), (49, 56, 243, 244), (25, 26, 57, 50), (50, 57, 58, 51), (51, 58, 59, 52), (52, 59, 60, 53), (53, 60, 61, 54), (54, 61, 62, 55), (55, 62, 63, 56), (56, 63, 242, 243), (26, 27, 64, 57), (57, 64, 65, 58), (58, 65, 66, 59), (59, 66, 67, 60), (60, 67, 68, 61), (61, 68, 69, 62), (62, 69, 70, 63), (63, 70, 241, 242), (27, 28, 71, 64), (64, 71, 72, 65), (65, 72, 73, 66), (66, 73, 74, 67), (67, 74, 75, 68), (68, 75, 76, 69), (69, 76, 77, 70), (70, 77, 240, 241), (28, 232, 233, 71), (71, 233, 234, 72), (72, 234, 235, 73), (73, 235, 236, 74), (74, 236, 237, 75), (75, 237, 238, 76), (76, 238, 239, 77), (77, 239, 285, 240), (0, 1, 78, 8), (8, 78, 79, 9), (9, 79, 80, 10), (10, 80, 81, 11), (11, 81, 82, 12), (12, 82, 83, 13), (13, 83, 84, 14), (14, 84, 261, 262), (1, 2, 85, 78), (78, 85, 86, 79), (79, 86, 87, 80), (80, 87, 88, 81), (81, 88, 89, 82), (82, 89, 90, 83), (83, 90, 91, 84), (84, 91, 260, 261), (2, 3, 92, 85), (85, 92, 93, 86), (86, 93, 94, 87), (87, 94, 95, 88), (88, 95, 96, 89), (89, 96, 97, 90), (90, 97, 98, 91), (91, 98, 259, 260), (3, 4, 99, 92), (92, 99, 100, 93), (93, 100, 101, 94), (94, 101, 102, 95), (95, 102, 103, 96), (96, 103, 104, 97), (97, 104, 105, 98), (98, 105, 258, 259), (4, 5, 106, 99), (99, 106, 107, 100), (100, 107, 108, 101), (101, 108, 109, 102), (102, 109, 110, 103), (103, 110, 111, 104), (104, 111, 112, 105), (105, 112, 257, 258), (5, 6, 113, 106), (106, 113, 114, 107), (107, 114, 115, 108), (108, 115, 116, 109), (109, 116, 117, 110), (110, 117, 118, 111), (111, 118, 119, 112), (112, 119, 256, 257), (6, 7, 120, 113), (113, 120, 121, 114), (114, 121, 122, 115), (115, 122, 123, 116), (116, 123, 124, 117), (117, 124, 125, 118), (118, 125, 126, 119), (119, 126, 255, 256), (7, 247, 248, 120), (120, 248, 249, 121), (121, 249, 250, 122), (122, 250, 251, 123), (123, 251, 252, 124), (124, 252, 253, 125), (125, 253, 254, 126), (126, 254, 286, 255), (0, 8, 127, 15), (15, 127, 128, 16), (16, 128, 129, 17), (17, 129, 130, 18), (18, 130, 131, 19), (19, 131, 132, 20), (20, 132, 133, 21), (21, 133, 276, 277), (8, 9, 134, 127), (127, 134, 135, 128), (128, 135, 136, 129), (129, 136, 137, 130), (130, 137, 138, 131), (131, 138, 139, 132), (132, 139, 140, 133), (133, 140, 275, 276), (9, 10, 141, 134), (134, 141, 142, 135), (135, 142, 143, 136), (136, 143, 144, 137), (137, 144, 145, 138), (138, 145, 146, 139), (139, 146, 147, 140), (140, 147, 274, 275), (10, 11, 148, 141), (141, 148, 149, 142), (142, 149, 150, 143), (143, 150, 151, 144), (144, 151, 152, 145), (145, 152, 153, 146), (146, 153, 154, 147), (147, 154, 273, 274), (11, 12, 155, 148), (148, 155, 156, 149), (149, 156, 157, 150), (150, 157, 158, 151), (151, 158, 159, 152), (152, 159, 160, 153), (153, 160, 161, 154), (154, 161, 272, 273), (12, 13, 162, 155), (155, 162, 163, 156), (156, 163, 164, 157), (157, 164, 165, 158), (158, 165, 166, 159), (159, 166, 167, 160), (160, 167, 168, 161), (161, 168, 271, 272), (13, 14, 169, 162), (162, 169, 170, 163), (163, 170, 171, 164), (164, 171, 172, 165), (165, 172, 173, 166), (166, 173, 174, 167), (167, 174, 175, 168), (168, 175, 270, 271), (14, 262, 263, 169), (169, 263, 264, 170), (170, 264, 265, 171), (171, 265, 266, 172), (172, 266, 267, 173), (173, 267, 268, 174), (174, 268, 269, 175), (175, 269, 288, 270), (0, 15, 176, 22), (22, 176, 177, 23), (23, 177, 178, 24), (24, 178, 179, 25), (25, 179, 180, 26), (26, 180, 181, 27), (27, 181, 182, 28), (28, 182, 231, 232), (15, 16, 183, 176), (176, 183, 184, 177), (177, 184, 185, 178), (178, 185, 186, 179), (179, 186, 187, 180), (180, 187, 188, 181), (181, 188, 189, 182), (182, 189, 230, 231), (16, 17, 190, 183), (183, 190, 191, 184), (184, 191, 192, 185), (185, 192, 193, 186), (186, 193, 194, 187), (187, 194, 195, 188), (188, 195, 196, 189), (189, 196, 229, 230), (17, 18, 197, 190), (190, 197, 198, 191), (191, 198, 199, 192), (192, 199, 200, 193), (193, 200, 201, 194), (194, 201, 202, 195), (195, 202, 203, 196), (196, 203, 228, 229), (18, 19, 204, 197), (197, 204, 205, 198), (198, 205, 206, 199), (199, 206, 207, 200), (200, 207, 208, 201), (201, 208, 209, 202), (202, 209, 210, 203), (203, 210, 227, 228), (19, 20, 211, 204), (204, 211, 212, 205), (205, 212, 213, 206), (206, 213, 214, 207), (207, 214, 215, 208), (208, 215, 216, 209), (209, 216, 217, 210), (210, 217, 226, 227), (20, 21, 218, 211), (211, 218, 219, 212), (212, 219, 220, 213), (213, 220, 221, 214), (214, 221, 222, 215), (215, 222, 223, 216), (216, 223, 224, 217), (217, 224, 225, 226), (21, 277, 278, 218), (218, 278, 279, 219), (219, 279, 280, 220), (220, 280, 281, 221), (221, 281, 282, 222), (222, 282, 283, 223), (223, 283, 284, 224), (224, 284, 287, 225)])
me_plane.use_remesh_preserve_volume = False
me_plane.use_remesh_preserve_attributes = False
me_plane.use_mirror_vertex_groups = False
me_plane.update()
me_cube = bpy.data.meshes.new('Cube')
me_cube.from_pydata([(1.509, 0.8765, 0.0), (1.509, -0.8765, 0.0), (-1.509, -0.8765, 0.0), (-1.509, 0.8765, 0.0), (1.509, 0.8765, 1.49), (1.509, -0.8765, 1.49), (-1.509, -0.8765, 1.49), (-1.509, 0.8765, 1.49)], [], [(0, 1, 2, 3), (4, 7, 6, 5), (0, 4, 5, 1), (1, 5, 6, 2), (2, 6, 7, 3), (4, 0, 3, 7)])
_uv = me_cube.uv_layers.new(name='UVMap')
_uv.uv.foreach_set('vector', [0.7017, 0.5, 0.3509, 0.5, 0.3509, 0.0, 0.7017, 5.924e-08, 0.0, 0.5, 5.965e-08, 5.924e-08, 0.3509, 0.0, 0.3509, 0.5, 0.5966, 0.7904, 0.2983, 0.7904, 0.2983, 0.5, 0.5966, 0.5, 0.2983, 1.0, 2.386e-08, 1.0, 0.0, 0.5, 0.2983, 0.5, 0.8949, 0.7904, 0.5966, 0.7904, 0.5966, 0.5, 0.8949, 0.5, 0.7017, 0.0, 1.0, 9.874e-08, 1.0, 0.5, 0.7017, 0.5])
me_cube.materials.append(mat_material)
me_cube.use_remesh_preserve_volume = False
me_cube.use_remesh_preserve_attributes = False
me_cube.use_mirror_vertex_groups = False
me_cube.update()

# ---- objects
ob_gen_200 = bpy.data.objects.new('gen#200', me_mesh1_mesh1_geometry_045)
ob_gen_199 = bpy.data.objects.new('gen#199', me_mesh1_mesh1_geometry_026)
ob_gen_198 = bpy.data.objects.new('gen#198', me_mesh1_mesh1_geometry_013)
ob_gen_197 = bpy.data.objects.new('gen#197', me_mesh1_mesh1_geometry_075)
ob_gen_196 = bpy.data.objects.new('gen#196', me_mesh1_mesh1_geometry_021)
ob_gen_195 = bpy.data.objects.new('gen#195', me_mesh1_001_mesh1_geometry_016)
ob_gen_194 = bpy.data.objects.new('gen#194', me_mesh1_050_mesh1_geometry_002)
ob_gen_193 = bpy.data.objects.new('gen#193', me_mesh1_mesh1_geometry_059)
ob_gen_192 = bpy.data.objects.new('gen#192', me_mesh1_mesh1_geometry_080)
ob_gen_191 = bpy.data.objects.new('gen#191', me_mesh1_001_mesh1_geometry_008)
ob_gen_190 = bpy.data.objects.new('gen#190', me_mesh10_mesh10_geometry_011)
ob_gen_189 = bpy.data.objects.new('gen#189', me_mesh1_mesh1_geometry_065)
ob_gen_188 = bpy.data.objects.new('gen#188', me_mesh1_mesh1_geometry_074)
ob_gen_187 = bpy.data.objects.new('gen#187', me_mesh1_mesh1_geometry_032)
ob_gen_186 = bpy.data.objects.new('gen#186', me_mesh1_mesh1_geometry_063)
ob_gen_185 = bpy.data.objects.new('gen#185', me_mesh1_mesh1_geometry_066)
ob_gen_184 = bpy.data.objects.new('gen#184', me_mesh1_001_mesh1_geometry_001)
ob_gen_183 = bpy.data.objects.new('gen#183', me_mesh1_001_mesh1_geometry_006)
ob_gen_182 = bpy.data.objects.new('gen#182', me_mesh1_001_mesh1_geometry_002)
ob_gen_181 = bpy.data.objects.new('gen#181', me_mesh1_mesh1_geometry_080)
ob_gen_180 = bpy.data.objects.new('gen#180', me_mesh1_001_mesh1_geometry_006)
ob_gen_179 = bpy.data.objects.new('gen#179', me_mesh1_mesh1_geometry_032)
ob_gen_178 = bpy.data.objects.new('gen#178', me_mesh1_mesh1_geometry_060)
ob_gen_177 = bpy.data.objects.new('gen#177', me_mesh1_mesh1_geometry_010)
ob_gen_176 = bpy.data.objects.new('gen#176', me_mesh1_mesh1_geometry_021)
ob_gen_175 = bpy.data.objects.new('gen#175', me_mesh1_001_mesh1_geometry_021)
ob_gen_174 = bpy.data.objects.new('gen#174', me_mesh1_001_mesh1_geometry_008)
ob_gen_173 = bpy.data.objects.new('gen#173', me_mesh1_mesh1_geometry_080)
ob_gen_172 = bpy.data.objects.new('gen#172', me_mesh1_mesh1_geometry_057)
ob_gen_171 = bpy.data.objects.new('gen#171', me_mesh1_mesh1_geometry_059)
ob_gen_170 = bpy.data.objects.new('gen#170', me_mesh1_001_mesh1_geometry_001)
ob_gen_169 = bpy.data.objects.new('gen#169', me_mesh1_mesh1_geometry_056)
ob_gen_168 = bpy.data.objects.new('gen#168', me_mesh1_001_mesh1_geometry_008)
ob_gen_167 = bpy.data.objects.new('gen#167', me_mesh1_mesh1_geometry_027)
ob_gen_166 = bpy.data.objects.new('gen#166', me_mesh1_mesh1_geometry_042)
ob_gen_165 = bpy.data.objects.new('gen#165', me_mesh1_001_mesh1_geometry_005)
ob_gen_164 = bpy.data.objects.new('gen#164', me_mesh1_mesh1_geometry_017)
ob_gen_163 = bpy.data.objects.new('gen#163', me_mesh1_mesh1_geometry_060)
ob_gen_162 = bpy.data.objects.new('gen#162', me_mesh1_mesh1_geometry_001)
ob_gen_161 = bpy.data.objects.new('gen#161', me_mesh1_001_mesh1_geometry_017)
ob_gen_160 = bpy.data.objects.new('gen#160', me_mesh1_mesh1_geometry_070)
ob_gen_159 = bpy.data.objects.new('gen#159', me_mesh1_mesh1_geometry_061)
ob_gen_158 = bpy.data.objects.new('gen#158', me_mesh1_mesh1_geometry_030)
ob_gen_157 = bpy.data.objects.new('gen#157', me_mesh1_mesh1_geometry_005)
ob_gen_156 = bpy.data.objects.new('gen#156', me_mesh1_mesh1_geometry_078)
ob_gen_155 = bpy.data.objects.new('gen#155', me_mesh1_mesh1_geometry_028)
ob_gen_154 = bpy.data.objects.new('gen#154', me_mesh1_mesh1_geometry_019)
ob_gen_153 = bpy.data.objects.new('gen#153', me_mesh1_mesh1_geometry_074)
ob_gen_152 = bpy.data.objects.new('gen#152', me_mesh1_001_mesh1_geometry_009)
ob_gen_151 = bpy.data.objects.new('gen#151', me_mesh10_mesh10_geometry_011)
ob_gen_150 = bpy.data.objects.new('gen#150', me_mesh10_mesh10_geometry_005)
ob_gen_149 = bpy.data.objects.new('gen#149', me_mesh1_mesh1_geometry_064)
ob_gen_148 = bpy.data.objects.new('gen#148', me_mesh1_mesh1_geometry_075)
ob_gen_147 = bpy.data.objects.new('gen#147', me_mesh1_001_mesh1_geometry_017)
ob_gen_146 = bpy.data.objects.new('gen#146', me_mesh100_mesh100_geometry_006)
ob_gen_145 = bpy.data.objects.new('gen#145', me_mesh1_mesh1_geometry_058)
ob_gen_144 = bpy.data.objects.new('gen#144', me_mesh1_mesh1_geometry_059)
ob_gen_143 = bpy.data.objects.new('gen#143', me_mesh1_001_mesh1_geometry_010)
ob_gen_142 = bpy.data.objects.new('gen#142', me_mesh11_mesh11_geometry_001)
ob_gen_141 = bpy.data.objects.new('gen#141', me_mesh100_mesh100_geometry_001)
ob_gen_140 = bpy.data.objects.new('gen#140', me_mesh1_001_mesh1_geometry_010)
ob_gen_139 = bpy.data.objects.new('gen#139', me_mesh1_mesh1_geometry_034)
ob_gen_138 = bpy.data.objects.new('gen#138', me_mesh1_001_mesh1_geometry_005)
ob_gen_137 = bpy.data.objects.new('gen#137', me_mesh1_mesh1_geometry_060)
ob_gen_136 = bpy.data.objects.new('gen#136', me_mesh1_002_mesh1_geometry_001)
ob_gen_135 = bpy.data.objects.new('gen#135', me_mesh1_001_mesh1_geometry_013)
ob_gen_134 = bpy.data.objects.new('gen#134', me_mesh1_001_mesh1_geometry_021)
ob_gen_133 = bpy.data.objects.new('gen#133', me_mesh1_mesh1_geometry_072)
ob_gen_132 = bpy.data.objects.new('gen#132', me_mesh1_mesh1_geometry_075)
ob_gen_131 = bpy.data.objects.new('gen#131', me_mesh1_001_mesh1_geometry_003)
ob_gen_130 = bpy.data.objects.new('gen#130', me_mesh1_mesh1_geometry_005)
ob_gen_129 = bpy.data.objects.new('gen#129', me_mesh1_mesh1_geometry_026)
ob_gen_128 = bpy.data.objects.new('gen#128', me_mesh1_mesh1_geometry_034)
ob_gen_127 = bpy.data.objects.new('gen#127', me_mesh1_mesh1_geometry_016)
ob_gen_126 = bpy.data.objects.new('gen#126', me_mesh1_mesh1_geometry_034)
ob_gen_125 = bpy.data.objects.new('gen#125', me_mesh114_001_mesh114_geometry)
ob_gen_124 = bpy.data.objects.new('gen#124', me_mesh10_mesh10_geometry_007)
ob_gen_123 = bpy.data.objects.new('gen#123', me_mesh1_mesh1_geometry_062)
ob_gen_122 = bpy.data.objects.new('gen#122', me_mesh1_001_mesh1_geometry_017)
ob_gen_121 = bpy.data.objects.new('gen#121', me_mesh100_mesh100_geometry)
ob_gen_120 = bpy.data.objects.new('gen#120', me_mesh1_mesh1_geometry_056)
ob_gen_119 = bpy.data.objects.new('gen#119', me_mesh1_mesh1_geometry_027)
ob_gen_118 = bpy.data.objects.new('gen#118', me_mesh1_001_mesh1_geometry_010)
ob_gen_117 = bpy.data.objects.new('gen#117', me_mesh1_mesh1_geometry_035)
ob_gen_116 = bpy.data.objects.new('gen#116', me_mesh10_mesh10_geometry_007)
ob_gen_115 = bpy.data.objects.new('gen#115', me_mesh12_mesh12_geometry_004)
ob_gen_114 = bpy.data.objects.new('gen#114', me_mesh1_mesh1_geometry_071)
ob_gen_113 = bpy.data.objects.new('gen#113', me_mesh1_001_mesh1_geometry_011)
ob_gen_112 = bpy.data.objects.new('gen#112', me_mesh1_mesh1_geometry_050)
ob_gen_111 = bpy.data.objects.new('gen#111', me_mesh1_mesh1_geometry_071)
ob_gen_110 = bpy.data.objects.new('gen#110', me_mesh1_001_mesh1_geometry_010)
ob_gen_109 = bpy.data.objects.new('gen#109', me_mesh1_mesh1_geometry_015)
ob_gen_108 = bpy.data.objects.new('gen#108', me_mesh1_mesh1_geometry_042)
ob_gen_107 = bpy.data.objects.new('gen#107', me_mesh1_mesh1_geometry_032)
ob_gen_106 = bpy.data.objects.new('gen#106', me_mesh1_mesh1_geometry_057)
ob_gen_105 = bpy.data.objects.new('gen#105', me_mesh1_mesh1_geometry_062)
ob_gen_104 = bpy.data.objects.new('gen#104', me_mesh1_001_mesh1_geometry_003)
ob_gen_103 = bpy.data.objects.new('gen#103', me_mesh1_001_mesh1_geometry_009)
ob_gen_102 = bpy.data.objects.new('gen#102', me_mesh1_mesh1_geometry_051)
ob_gen_101 = bpy.data.objects.new('gen#101', me_mesh1_mesh1_geometry_013)
ob_gen_100 = bpy.data.objects.new('gen#100', me_mesh10_mesh10_geometry_011)
ob_gen_99 = bpy.data.objects.new('gen#99', me_mesh1_mesh1_geometry_012)
ob_gen_98 = bpy.data.objects.new('gen#98', me_mesh100_mesh100_geometry_004)
ob_gen_97 = bpy.data.objects.new('gen#97', me_mesh1_mesh1_geometry_038)
ob_gen_96 = bpy.data.objects.new('gen#96', me_mesh1_050_mesh1_geometry_002)
ob_gen_95 = bpy.data.objects.new('gen#95', me_mesh1_mesh1_geometry_049)
ob_gen_94 = bpy.data.objects.new('gen#94', me_mesh1_mesh1_geometry_035)
ob_gen_93 = bpy.data.objects.new('gen#93', me_mesh1_mesh1_geometry_042)
ob_gen_92 = bpy.data.objects.new('gen#92', me_mesh1_001_mesh1_geometry_003)
ob_gen_91 = bpy.data.objects.new('gen#91', me_mesh1_mesh1_geometry_076)
ob_gen_90 = bpy.data.objects.new('gen#90', me_mesh1_mesh1_geometry_013)
ob_gen_89 = bpy.data.objects.new('gen#89', me_mesh1_mesh1_geometry_036)
ob_gen_88 = bpy.data.objects.new('gen#88', me_mesh1_001_mesh1_geometry_003)
ob_gen_87 = bpy.data.objects.new('gen#87', me_mesh1_mesh1_geometry_058)
ob_gen_86 = bpy.data.objects.new('gen#86', me_mesh1_mesh1_geometry_060)
ob_gen_85 = bpy.data.objects.new('gen#85', me_mesh10_mesh10_geometry_007)
ob_gen_84 = bpy.data.objects.new('gen#84', me_mesh1_001_mesh1_geometry_016)
ob_gen_83 = bpy.data.objects.new('gen#83', me_mesh1_001_mesh1_geometry_006)
ob_gen_82 = bpy.data.objects.new('gen#82', me_mesh1_005_mesh1_geometry_003)
ob_gen_81 = bpy.data.objects.new('gen#81', me_mesh10_mesh10_geometry_005)
ob_gen_80 = bpy.data.objects.new('gen#80', me_mesh1_mesh1_geometry_051)
ob_gen_79 = bpy.data.objects.new('gen#79', me_mesh1_001_mesh1_geometry_004)
ob_gen_78 = bpy.data.objects.new('gen#78', me_mesh1_mesh1_geometry_021)
ob_gen_77 = bpy.data.objects.new('gen#77', me_mesh1_mesh1_geometry_025)
ob_gen_76 = bpy.data.objects.new('gen#76', me_mesh12_mesh12_geometry_004)
ob_gen_75 = bpy.data.objects.new('gen#75', me_mesh1_mesh1_geometry_001)
ob_gen_74 = bpy.data.objects.new('gen#74', me_mesh1_001_mesh1_geometry_022)
ob_gen_73 = bpy.data.objects.new('gen#73', me_mesh1_mesh1_geometry_017)
ob_gen_72 = bpy.data.objects.new('gen#72', me_mesh1_mesh1_geometry_045)
ob_gen_71 = bpy.data.objects.new('gen#71', me_mesh1_005_mesh1_geometry_003)
ob_gen_70 = bpy.data.objects.new('gen#70', me_mesh100_mesh100_geometry_006)
ob_gen_69 = bpy.data.objects.new('gen#69', me_mesh1_mesh1_geometry_019)
ob_gen_68 = bpy.data.objects.new('gen#68', me_mesh1_mesh1_geometry_054)
ob_gen_67 = bpy.data.objects.new('gen#67', me_mesh1_mesh1_geometry_057)
ob_gen_66 = bpy.data.objects.new('gen#66', me_mesh1_001_mesh1_geometry_005)
ob_gen_65 = bpy.data.objects.new('gen#65', me_mesh1_mesh1_geometry_035)
ob_gen_64 = bpy.data.objects.new('gen#64', me_mesh1_mesh1_geometry_076)
ob_gen_63 = bpy.data.objects.new('gen#63', me_mesh1_mesh1_geometry_012)
ob_gen_62 = bpy.data.objects.new('gen#62', me_mesh1_mesh1_geometry_049)
ob_gen_61 = bpy.data.objects.new('gen#61', me_mesh11_mesh11_geometry_007)
ob_gen_60 = bpy.data.objects.new('gen#60', me_mesh1_001_mesh1_geometry_018)
ob_gen_59 = bpy.data.objects.new('gen#59', me_mesh1_mesh1_geometry_020)
ob_gen_58 = bpy.data.objects.new('gen#58', me_mesh1_mesh1_geometry_036)
ob_gen_57 = bpy.data.objects.new('gen#57', me_mesh11_mesh11_geometry_007)
ob_gen_56 = bpy.data.objects.new('gen#56', me_mesh1_mesh1_geometry_027)
ob_gen_55 = bpy.data.objects.new('gen#55', me_mesh1_003_mesh1_geometry_001)
ob_gen_54 = bpy.data.objects.new('gen#54', me_mesh1_mesh1_geometry_005)
ob_gen_53 = bpy.data.objects.new('gen#53', me_mesh1_mesh1_geometry_065)
ob_gen_52 = bpy.data.objects.new('gen#52', me_mesh11_mesh11_geometry_007)
ob_gen_51 = bpy.data.objects.new('gen#51', me_mesh1_mesh1_geometry_042)
ob_gen_50 = bpy.data.objects.new('gen#50', me_mesh1_mesh1_geometry_005)
ob_gen_49 = bpy.data.objects.new('gen#49', me_mesh1_mesh1_geometry_026)
ob_gen_48 = bpy.data.objects.new('gen#48', me_mesh1_001_mesh1_geometry_004)
ob_gen_47 = bpy.data.objects.new('gen#47', me_mesh1_002_mesh1_geometry_001)
ob_gen_46 = bpy.data.objects.new('gen#46', me_mesh12_mesh12_geometry_004)
ob_gen_45 = bpy.data.objects.new('gen#45', me_mesh1_mesh1_geometry_080)
ob_gen_44 = bpy.data.objects.new('gen#44', me_mesh1_001_mesh1_geometry_011)
ob_gen_43 = bpy.data.objects.new('gen#43', me_mesh1_001_mesh1_geometry_021)
ob_gen_42 = bpy.data.objects.new('gen#42', me_mesh1_mesh1_geometry_071)
ob_gen_41 = bpy.data.objects.new('gen#41', me_mesh11_mesh11_geometry_007)
ob_gen_40 = bpy.data.objects.new('gen#40', me_mesh1_001_mesh1_geometry_003)
ob_gen_39 = bpy.data.objects.new('gen#39', me_mesh100_mesh100_geometry_001)
ob_gen_38 = bpy.data.objects.new('gen#38', me_mesh1_001_mesh1_geometry_001)
ob_gen_37 = bpy.data.objects.new('gen#37', me_mesh1_mesh1_geometry_005)
ob_gen_36 = bpy.data.objects.new('gen#36', me_mesh1_mesh1_geometry_012)
ob_gen_35 = bpy.data.objects.new('gen#35', me_mesh1_mesh1_geometry_009)
ob_gen_34 = bpy.data.objects.new('gen#34', me_mesh1_mesh1_geometry_076)
ob_gen_33 = bpy.data.objects.new('gen#33', me_mesh1_mesh1_geometry_017)
ob_gen_32 = bpy.data.objects.new('gen#32', me_mesh10_mesh10_geometry_011)
ob_gen_31 = bpy.data.objects.new('gen#31', me_mesh1_mesh1_geometry_044)
ob_gen_30 = bpy.data.objects.new('gen#30', me_mesh1_mesh1_geometry_028)
ob_gen_29 = bpy.data.objects.new('gen#29', me_mesh1_mesh1_geometry_075)
ob_gen_28 = bpy.data.objects.new('gen#28', me_mesh10_mesh10_geometry_005)
ob_gen_27 = bpy.data.objects.new('gen#27', me_mesh1_mesh1_geometry_056)
ob_gen_26 = bpy.data.objects.new('gen#26', me_mesh1_mesh1_geometry_071)
ob_gen_25 = bpy.data.objects.new('gen#25', me_mesh10_001_mesh10_geometry)
ob_gen_24 = bpy.data.objects.new('gen#24', me_mesh1_001_mesh1_geometry_003)
ob_gen_23 = bpy.data.objects.new('gen#23', me_mesh1_mesh1_geometry_053)
ob_gen_22 = bpy.data.objects.new('gen#22', me_mesh1_mesh1_geometry_062)
ob_gen_21 = bpy.data.objects.new('gen#21', me_mesh114_001_mesh114_geometry)
ob_gen_20 = bpy.data.objects.new('gen#20', me_mesh100_mesh100_geometry_004)
ob_gen_19 = bpy.data.objects.new('gen#19', me_mesh1_001_mesh1_geometry_022)
ob_gen_18 = bpy.data.objects.new('gen#18', me_mesh1_mesh1_geometry_046)
ob_gen_17 = bpy.data.objects.new('gen#17', me_mesh1_mesh1_geometry_005)
ob_gen_16 = bpy.data.objects.new('gen#16', me_mesh1_001_mesh1_geometry_017)
ob_gen_15 = bpy.data.objects.new('gen#15', me_mesh1_mesh1_geometry_028)
ob_gen_14 = bpy.data.objects.new('gen#14', me_mesh1_mesh1_geometry_028)
ob_gen_13 = bpy.data.objects.new('gen#13', me_mesh1_mesh1_geometry_058)
ob_gen_12 = bpy.data.objects.new('gen#12', me_mesh1_mesh1_geometry_020)
ob_gen_11 = bpy.data.objects.new('gen#11', me_mesh1_005_mesh1_geometry_003)
ob_gen_10 = bpy.data.objects.new('gen#10', me_mesh1_mesh1_geometry_026)
ob_gen_9 = bpy.data.objects.new('gen#9', me_mesh100_mesh100_geometry)
ob_gen_8 = bpy.data.objects.new('gen#8', me_mesh1_050_mesh1_geometry_002)
ob_gen_7 = bpy.data.objects.new('gen#7', me_mesh1_mesh1_geometry_060)
ob_gen_6 = bpy.data.objects.new('gen#6', me_mesh1_mesh1_geometry_051)
ob_gen_5 = bpy.data.objects.new('gen#5', me_mesh1_mesh1_geometry_061)
ob_gen_4 = bpy.data.objects.new('gen#4', me_mesh12_mesh12_geometry_004)
ob_gen_3 = bpy.data.objects.new('gen#3', me_mesh1_mesh1_geometry_054)
ob_gen_2 = bpy.data.objects.new('gen#2', me_mesh1_mesh1_geometry_064)
ob_gen_1 = bpy.data.objects.new('gen#1', me_mesh1_mesh1_geometry_015)
ob_lamp_001 = bpy.data.objects.new('Lamp.001', light_lamp_001)
ob_plane = bpy.data.objects.new('Plane', me_plane)
ob_empty = bpy.data.objects.new('Empty', None)
ob_camera = bpy.data.objects.new('Camera', cam_camera)
ob_car1 = bpy.data.objects.new('car1', me_cube)
ob_lamp = bpy.data.objects.new('Lamp', light_lamp)

# ---- transforms, parenting, visibility, modifiers, constraints
ob_gen_200.location = (171.0, 81.0, 0.0)
ob_gen_200.lineart.crease_threshold = 0.0
ob_gen_199.location = (171.0, 72.0, 0.0)
ob_gen_199.lineart.crease_threshold = 0.0
ob_gen_198.location = (171.0, 63.0, 0.0)
ob_gen_198.lineart.crease_threshold = 0.0
ob_gen_197.location = (171.0, 54.0, 0.0)
ob_gen_197.lineart.crease_threshold = 0.0
ob_gen_196.location = (171.0, 45.0, 0.0)
ob_gen_196.lineart.crease_threshold = 0.0
ob_gen_195.location = (171.0, 36.0, 0.0)
ob_gen_195.lineart.crease_threshold = 0.0
ob_gen_194.location = (171.0, 27.0, 0.0)
ob_gen_194.lineart.crease_threshold = 0.0
ob_gen_193.location = (171.0, 18.0, 0.0)
ob_gen_193.lineart.crease_threshold = 0.0
ob_gen_192.location = (171.0, 9.0, 0.0)
ob_gen_192.lineart.crease_threshold = 0.0
ob_gen_191.location = (171.0, 0.0, 0.0)
ob_gen_191.lineart.crease_threshold = 0.0
ob_gen_190.location = (162.0, 81.0, 0.0)
ob_gen_190.lineart.crease_threshold = 0.0
ob_gen_189.location = (162.0, 72.0, 0.0)
ob_gen_189.lineart.crease_threshold = 0.0
ob_gen_188.location = (162.0, 63.0, 0.0)
ob_gen_188.lineart.crease_threshold = 0.0
ob_gen_187.location = (162.0, 54.0, 0.0)
ob_gen_187.lineart.crease_threshold = 0.0
ob_gen_186.location = (162.0, 45.0, 0.0)
ob_gen_186.lineart.crease_threshold = 0.0
ob_gen_185.location = (162.0, 36.0, 0.0)
ob_gen_185.lineart.crease_threshold = 0.0
ob_gen_184.location = (162.0, 27.0, 0.0)
ob_gen_184.lineart.crease_threshold = 0.0
ob_gen_183.location = (162.0, 18.0, 0.0)
ob_gen_183.lineart.crease_threshold = 0.0
ob_gen_182.location = (162.0, 9.0, 0.0)
ob_gen_182.lineart.crease_threshold = 0.0
ob_gen_181.location = (162.0, 0.0, 0.0)
ob_gen_181.lineart.crease_threshold = 0.0
ob_gen_180.location = (153.0, 81.0, 0.0)
ob_gen_180.lineart.crease_threshold = 0.0
ob_gen_179.location = (153.0, 72.0, 0.0)
ob_gen_179.lineart.crease_threshold = 0.0
ob_gen_178.location = (153.0, 63.0, 0.0)
ob_gen_178.lineart.crease_threshold = 0.0
ob_gen_177.location = (153.0, 54.0, 0.0)
ob_gen_177.lineart.crease_threshold = 0.0
ob_gen_176.location = (153.0, 45.0, 0.0)
ob_gen_176.lineart.crease_threshold = 0.0
ob_gen_175.location = (153.0, 36.0, 0.0)
ob_gen_175.lineart.crease_threshold = 0.0
ob_gen_174.location = (153.0, 27.0, 0.0)
ob_gen_174.lineart.crease_threshold = 0.0
ob_gen_173.location = (153.0, 18.0, 0.0)
ob_gen_173.lineart.crease_threshold = 0.0
ob_gen_172.location = (153.0, 9.0, 0.0)
ob_gen_172.lineart.crease_threshold = 0.0
ob_gen_171.location = (153.0, 0.0, 0.0)
ob_gen_171.lineart.crease_threshold = 0.0
ob_gen_170.location = (144.0, 81.0, 0.0)
ob_gen_170.lineart.crease_threshold = 0.0
ob_gen_169.location = (144.0, 72.0, 0.0)
ob_gen_169.lineart.crease_threshold = 0.0
ob_gen_168.location = (144.0, 63.0, 0.0)
ob_gen_168.lineart.crease_threshold = 0.0
ob_gen_167.location = (144.0, 54.0, 0.0)
ob_gen_167.lineart.crease_threshold = 0.0
ob_gen_166.location = (144.0, 45.0, 0.0)
ob_gen_166.lineart.crease_threshold = 0.0
ob_gen_165.location = (144.0, 36.0, 0.0)
ob_gen_165.lineart.crease_threshold = 0.0
ob_gen_164.location = (144.0, 27.0, 0.0)
ob_gen_164.lineart.crease_threshold = 0.0
ob_gen_163.location = (144.0, 18.0, 0.0)
ob_gen_163.lineart.crease_threshold = 0.0
ob_gen_162.location = (144.0, 9.0, 0.0)
ob_gen_162.lineart.crease_threshold = 0.0
ob_gen_161.location = (144.0, 0.0, 0.0)
ob_gen_161.lineart.crease_threshold = 0.0
ob_gen_160.location = (135.0, 81.0, 0.0)
ob_gen_160.lineart.crease_threshold = 0.0
ob_gen_159.location = (135.0, 72.0, 0.0)
ob_gen_159.lineart.crease_threshold = 0.0
ob_gen_158.location = (135.0, 63.0, 0.0)
ob_gen_158.lineart.crease_threshold = 0.0
ob_gen_157.location = (135.0, 54.0, 0.0)
ob_gen_157.lineart.crease_threshold = 0.0
ob_gen_156.location = (135.0, 45.0, 0.0)
ob_gen_156.lineart.crease_threshold = 0.0
ob_gen_155.location = (135.0, 36.0, 0.0)
ob_gen_155.lineart.crease_threshold = 0.0
ob_gen_154.location = (135.0, 27.0, 0.0)
ob_gen_154.lineart.crease_threshold = 0.0
ob_gen_153.location = (135.0, 18.0, 0.0)
ob_gen_153.lineart.crease_threshold = 0.0
ob_gen_152.location = (135.0, 9.0, 0.0)
ob_gen_152.lineart.crease_threshold = 0.0
ob_gen_151.location = (135.0, 0.0, 0.0)
ob_gen_151.lineart.crease_threshold = 0.0
ob_gen_150.location = (126.0, 81.0, 0.0)
ob_gen_150.lineart.crease_threshold = 0.0
ob_gen_149.location = (126.0, 72.0, 0.0)
ob_gen_149.lineart.crease_threshold = 0.0
ob_gen_148.location = (126.0, 63.0, 0.0)
ob_gen_148.lineart.crease_threshold = 0.0
ob_gen_147.location = (126.0, 54.0, 0.0)
ob_gen_147.lineart.crease_threshold = 0.0
ob_gen_146.location = (126.0, 45.0, 0.0)
ob_gen_146.lineart.crease_threshold = 0.0
ob_gen_145.location = (126.0, 36.0, 0.0)
ob_gen_145.lineart.crease_threshold = 0.0
ob_gen_144.location = (126.0, 27.0, 0.0)
ob_gen_144.lineart.crease_threshold = 0.0
ob_gen_143.location = (126.0, 18.0, 0.0)
ob_gen_143.lineart.crease_threshold = 0.0
ob_gen_142.location = (126.0, 9.0, 0.0)
ob_gen_142.lineart.crease_threshold = 0.0
ob_gen_141.location = (126.0, 0.0, 0.0)
ob_gen_141.lineart.crease_threshold = 0.0
ob_gen_140.location = (117.0, 81.0, 0.0)
ob_gen_140.lineart.crease_threshold = 0.0
ob_gen_139.location = (117.0, 72.0, 0.0)
ob_gen_139.lineart.crease_threshold = 0.0
ob_gen_138.location = (117.0, 63.0, 0.0)
ob_gen_138.lineart.crease_threshold = 0.0
ob_gen_137.location = (117.0, 54.0, 0.0)
ob_gen_137.lineart.crease_threshold = 0.0
ob_gen_136.location = (117.0, 45.0, 0.0)
ob_gen_136.lineart.crease_threshold = 0.0
ob_gen_135.location = (117.0, 36.0, 0.0)
ob_gen_135.lineart.crease_threshold = 0.0
ob_gen_134.location = (117.0, 27.0, 0.0)
ob_gen_134.lineart.crease_threshold = 0.0
ob_gen_133.location = (117.0, 18.0, 0.0)
ob_gen_133.lineart.crease_threshold = 0.0
ob_gen_132.location = (117.0, 9.0, 0.0)
ob_gen_132.lineart.crease_threshold = 0.0
ob_gen_131.location = (117.0, 0.0, 0.0)
ob_gen_131.lineart.crease_threshold = 0.0
ob_gen_130.location = (108.0, 81.0, 0.0)
ob_gen_130.lineart.crease_threshold = 0.0
ob_gen_129.location = (108.0, 72.0, 0.0)
ob_gen_129.lineart.crease_threshold = 0.0
ob_gen_128.location = (108.0, 63.0, 0.0)
ob_gen_128.lineart.crease_threshold = 0.0
ob_gen_127.location = (108.0, 54.0, 0.0)
ob_gen_127.lineart.crease_threshold = 0.0
ob_gen_126.location = (108.0, 45.0, 0.0)
ob_gen_126.lineart.crease_threshold = 0.0
ob_gen_125.location = (108.0, 36.0, 0.0)
ob_gen_125.lineart.crease_threshold = 0.0
ob_gen_124.location = (108.0, 27.0, 0.0)
ob_gen_124.lineart.crease_threshold = 0.0
ob_gen_123.location = (108.0, 18.0, 0.0)
ob_gen_123.lineart.crease_threshold = 0.0
ob_gen_122.location = (108.0, 9.0, 0.0)
ob_gen_122.lineart.crease_threshold = 0.0
ob_gen_121.location = (108.0, 0.0, 0.0)
ob_gen_121.lineart.crease_threshold = 0.0
ob_gen_120.location = (99.0, 81.0, 0.0)
ob_gen_120.lineart.crease_threshold = 0.0
ob_gen_119.location = (99.0, 72.0, 0.0)
ob_gen_119.lineart.crease_threshold = 0.0
ob_gen_118.location = (99.0, 63.0, 0.0)
ob_gen_118.lineart.crease_threshold = 0.0
ob_gen_117.location = (99.0, 54.0, 0.0)
ob_gen_117.lineart.crease_threshold = 0.0
ob_gen_116.location = (99.0, 45.0, 0.0)
ob_gen_116.lineart.crease_threshold = 0.0
ob_gen_115.location = (99.0, 36.0, 0.0)
ob_gen_115.lineart.crease_threshold = 0.0
ob_gen_114.location = (99.0, 27.0, 0.0)
ob_gen_114.lineart.crease_threshold = 0.0
ob_gen_113.location = (99.0, 18.0, 0.0)
ob_gen_113.lineart.crease_threshold = 0.0
ob_gen_112.location = (99.0, 9.0, 0.0)
ob_gen_112.lineart.crease_threshold = 0.0
ob_gen_111.location = (99.0, 0.0, 0.0)
ob_gen_111.lineart.crease_threshold = 0.0
ob_gen_110.location = (90.0, 81.0, 0.0)
ob_gen_110.lineart.crease_threshold = 0.0
ob_gen_109.location = (90.0, 72.0, 0.0)
ob_gen_109.lineart.crease_threshold = 0.0
ob_gen_108.location = (90.0, 63.0, 0.0)
ob_gen_108.lineart.crease_threshold = 0.0
ob_gen_107.location = (90.0, 54.0, 0.0)
ob_gen_107.lineart.crease_threshold = 0.0
ob_gen_106.location = (90.0, 45.0, 0.0)
ob_gen_106.lineart.crease_threshold = 0.0
ob_gen_105.location = (90.0, 36.0, 0.0)
ob_gen_105.lineart.crease_threshold = 0.0
ob_gen_104.location = (90.0, 27.0, 0.0)
ob_gen_104.lineart.crease_threshold = 0.0
ob_gen_103.location = (90.0, 18.0, 0.0)
ob_gen_103.lineart.crease_threshold = 0.0
ob_gen_102.location = (90.0, 9.0, 0.0)
ob_gen_102.lineart.crease_threshold = 0.0
ob_gen_101.location = (90.0, 0.0, 0.0)
ob_gen_101.lineart.crease_threshold = 0.0
ob_gen_100.location = (81.0, 81.0, 0.0)
ob_gen_100.lineart.crease_threshold = 0.0
ob_gen_99.location = (81.0, 72.0, 0.0)
ob_gen_99.lineart.crease_threshold = 0.0
ob_gen_98.location = (81.0, 63.0, 0.0)
ob_gen_98.lineart.crease_threshold = 0.0
ob_gen_97.location = (81.0, 54.0, 0.0)
ob_gen_97.lineart.crease_threshold = 0.0
ob_gen_96.location = (81.0, 45.0, 0.0)
ob_gen_96.lineart.crease_threshold = 0.0
ob_gen_95.location = (81.0, 36.0, 0.0)
ob_gen_95.lineart.crease_threshold = 0.0
ob_gen_94.location = (81.0, 27.0, 0.0)
ob_gen_94.lineart.crease_threshold = 0.0
ob_gen_93.location = (81.0, 18.0, 0.0)
ob_gen_93.lineart.crease_threshold = 0.0
ob_gen_92.location = (81.0, 9.0, 0.0)
ob_gen_92.lineart.crease_threshold = 0.0
ob_gen_91.location = (81.0, 0.0, 0.0)
ob_gen_91.lineart.crease_threshold = 0.0
ob_gen_90.location = (72.0, 81.0, 0.0)
ob_gen_90.lineart.crease_threshold = 0.0
ob_gen_89.location = (72.0, 72.0, 0.0)
ob_gen_89.lineart.crease_threshold = 0.0
ob_gen_88.location = (72.0, 63.0, 0.0)
ob_gen_88.lineart.crease_threshold = 0.0
ob_gen_87.location = (72.0, 54.0, 0.0)
ob_gen_87.lineart.crease_threshold = 0.0
ob_gen_86.location = (72.0, 45.0, 0.0)
ob_gen_86.lineart.crease_threshold = 0.0
ob_gen_85.location = (72.0, 36.0, 0.0)
ob_gen_85.lineart.crease_threshold = 0.0
ob_gen_84.location = (72.0, 27.0, 0.0)
ob_gen_84.lineart.crease_threshold = 0.0
ob_gen_83.location = (72.0, 18.0, 0.0)
ob_gen_83.lineart.crease_threshold = 0.0
ob_gen_82.location = (72.0, 9.0, 0.0)
ob_gen_82.lineart.crease_threshold = 0.0
ob_gen_81.location = (72.0, 0.0, 0.0)
ob_gen_81.lineart.crease_threshold = 0.0
ob_gen_80.location = (63.0, 81.0, 0.0)
ob_gen_80.lineart.crease_threshold = 0.0
ob_gen_79.location = (63.0, 72.0, 0.0)
ob_gen_79.lineart.crease_threshold = 0.0
ob_gen_78.location = (63.0, 63.0, 0.0)
ob_gen_78.lineart.crease_threshold = 0.0
ob_gen_77.location = (63.0, 54.0, 0.0)
ob_gen_77.lineart.crease_threshold = 0.0
ob_gen_76.location = (63.0, 45.0, 0.0)
ob_gen_76.lineart.crease_threshold = 0.0
ob_gen_75.location = (63.0, 36.0, 0.0)
ob_gen_75.lineart.crease_threshold = 0.0
ob_gen_74.location = (63.0, 27.0, 0.0)
ob_gen_74.lineart.crease_threshold = 0.0
ob_gen_73.location = (63.0, 18.0, 0.0)
ob_gen_73.lineart.crease_threshold = 0.0
ob_gen_72.location = (63.0, 9.0, 0.0)
ob_gen_72.lineart.crease_threshold = 0.0
ob_gen_71.location = (63.0, 0.0, 0.0)
ob_gen_71.lineart.crease_threshold = 0.0
ob_gen_70.location = (54.0, 81.0, 0.0)
ob_gen_70.lineart.crease_threshold = 0.0
ob_gen_69.location = (54.0, 72.0, 0.0)
ob_gen_69.lineart.crease_threshold = 0.0
ob_gen_68.location = (54.0, 63.0, 0.0)
ob_gen_68.lineart.crease_threshold = 0.0
ob_gen_67.location = (54.0, 54.0, 0.0)
ob_gen_67.lineart.crease_threshold = 0.0
ob_gen_66.location = (54.0, 45.0, 0.0)
ob_gen_66.lineart.crease_threshold = 0.0
ob_gen_65.location = (54.0, 36.0, 0.0)
ob_gen_65.lineart.crease_threshold = 0.0
ob_gen_64.location = (54.0, 27.0, 0.0)
ob_gen_64.lineart.crease_threshold = 0.0
ob_gen_63.location = (54.0, 18.0, 0.0)
ob_gen_63.lineart.crease_threshold = 0.0
ob_gen_62.location = (54.0, 9.0, 0.0)
ob_gen_62.lineart.crease_threshold = 0.0
ob_gen_61.location = (54.0, 0.0, 0.0)
ob_gen_61.lineart.crease_threshold = 0.0
ob_gen_60.location = (45.0, 81.0, 0.0)
ob_gen_60.lineart.crease_threshold = 0.0
ob_gen_59.location = (45.0, 72.0, 0.0)
ob_gen_59.lineart.crease_threshold = 0.0
ob_gen_58.location = (45.0, 63.0, 0.0)
ob_gen_58.lineart.crease_threshold = 0.0
ob_gen_57.location = (45.0, 54.0, 0.0)
ob_gen_57.lineart.crease_threshold = 0.0
ob_gen_56.location = (45.0, 45.0, 0.0)
ob_gen_56.lineart.crease_threshold = 0.0
ob_gen_55.location = (45.0, 36.0, 0.0)
ob_gen_55.lineart.crease_threshold = 0.0
ob_gen_54.location = (45.0, 27.0, 0.0)
ob_gen_54.lineart.crease_threshold = 0.0
ob_gen_53.location = (45.0, 18.0, 0.0)
ob_gen_53.lineart.crease_threshold = 0.0
ob_gen_52.location = (45.0, 9.0, 0.0)
ob_gen_52.lineart.crease_threshold = 0.0
ob_gen_51.location = (45.0, 0.0, 0.0)
ob_gen_51.lineart.crease_threshold = 0.0
ob_gen_50.location = (36.0, 81.0, 0.0)
ob_gen_50.lineart.crease_threshold = 0.0
ob_gen_49.location = (36.0, 72.0, 0.0)
ob_gen_49.lineart.crease_threshold = 0.0
ob_gen_48.location = (36.0, 63.0, 0.0)
ob_gen_48.lineart.crease_threshold = 0.0
ob_gen_47.location = (36.0, 54.0, 0.0)
ob_gen_47.lineart.crease_threshold = 0.0
ob_gen_46.location = (36.0, 45.0, 0.0)
ob_gen_46.lineart.crease_threshold = 0.0
ob_gen_45.location = (36.0, 36.0, 0.0)
ob_gen_45.lineart.crease_threshold = 0.0
ob_gen_44.location = (36.0, 27.0, 0.0)
ob_gen_44.lineart.crease_threshold = 0.0
ob_gen_43.location = (36.0, 18.0, 0.0)
ob_gen_43.lineart.crease_threshold = 0.0
ob_gen_42.location = (36.0, 9.0, 0.0)
ob_gen_42.lineart.crease_threshold = 0.0
ob_gen_41.location = (36.0, 0.0, 0.0)
ob_gen_41.lineart.crease_threshold = 0.0
ob_gen_40.location = (27.0, 81.0, 0.0)
ob_gen_40.lineart.crease_threshold = 0.0
ob_gen_39.location = (27.0, 72.0, 0.0)
ob_gen_39.lineart.crease_threshold = 0.0
ob_gen_38.location = (27.0, 63.0, 0.0)
ob_gen_38.lineart.crease_threshold = 0.0
ob_gen_37.location = (27.0, 54.0, 0.0)
ob_gen_37.lineart.crease_threshold = 0.0
ob_gen_36.location = (27.0, 45.0, 0.0)
ob_gen_36.show_bounds = True
ob_gen_36.lineart.crease_threshold = 0.0
ob_gen_35.location = (27.0, 36.0, 0.0)
ob_gen_35.lineart.crease_threshold = 0.0
ob_gen_34.location = (27.0, 27.0, 0.0)
ob_gen_34.lineart.crease_threshold = 0.0
ob_gen_33.location = (27.0, 18.0, 0.0)
ob_gen_33.lineart.crease_threshold = 0.0
ob_gen_32.location = (27.0, 9.0, 0.0)
ob_gen_32.lineart.crease_threshold = 0.0
ob_gen_31.location = (27.0, 0.0, 0.0)
ob_gen_31.lineart.crease_threshold = 0.0
ob_gen_30.location = (18.0, 81.0, 0.0)
ob_gen_30.lineart.crease_threshold = 0.0
ob_gen_29.location = (18.0, 72.0, 0.0)
ob_gen_29.lineart.crease_threshold = 0.0
ob_gen_28.location = (18.0, 63.0, 0.0)
ob_gen_28.lineart.crease_threshold = 0.0
ob_gen_27.location = (18.0, 54.0, 0.0)
ob_gen_27.lineart.crease_threshold = 0.0
ob_gen_26.location = (18.0, 45.0, 0.0)
ob_gen_26.lineart.crease_threshold = 0.0
ob_gen_25.location = (18.0, 36.0, 0.0)
ob_gen_25.lineart.crease_threshold = 0.0
ob_gen_24.location = (18.0, 27.0, 0.0)
ob_gen_24.lineart.crease_threshold = 0.0
ob_gen_23.location = (18.0, 18.0, 0.0)
ob_gen_23.lineart.crease_threshold = 0.0
ob_gen_22.location = (18.0, 9.0, 0.0)
ob_gen_22.lineart.crease_threshold = 0.0
ob_gen_21.location = (18.0, 0.0, 0.0)
ob_gen_21.lineart.crease_threshold = 0.0
ob_gen_20.location = (9.0, 81.0, 0.0)
ob_gen_20.lineart.crease_threshold = 0.0
ob_gen_19.location = (9.0, 72.0, 0.0)
ob_gen_19.lineart.crease_threshold = 0.0
ob_gen_18.location = (9.0, 63.0, 0.0)
ob_gen_18.lineart.crease_threshold = 0.0
ob_gen_17.location = (9.0, 54.0, 0.0)
ob_gen_17.lineart.crease_threshold = 0.0
ob_gen_16.location = (9.0, 45.0, 0.0)
ob_gen_16.lineart.crease_threshold = 0.0
ob_gen_15.location = (9.0, 36.0, 0.0)
ob_gen_15.lineart.crease_threshold = 0.0
ob_gen_14.location = (9.0, 27.0, 0.0)
ob_gen_14.lineart.crease_threshold = 0.0
ob_gen_13.location = (9.0, 18.0, 0.0)
ob_gen_13.lineart.crease_threshold = 0.0
ob_gen_12.location = (9.0, 9.0, 0.0)
ob_gen_12.lineart.crease_threshold = 0.0
ob_gen_11.location = (9.0, 0.0, 0.0)
ob_gen_11.lineart.crease_threshold = 0.0
ob_gen_10.location = (0.0, 81.0, 0.0)
ob_gen_10.lineart.crease_threshold = 0.0
ob_gen_9.location = (0.0, 72.0, 0.0)
ob_gen_9.lineart.crease_threshold = 0.0
ob_gen_8.location = (0.0, 63.0, 0.0)
ob_gen_8.lineart.crease_threshold = 0.0
ob_gen_7.location = (0.0, 54.0, 0.0)
ob_gen_7.lineart.crease_threshold = 0.0
ob_gen_6.location = (0.0, 45.0, 0.0)
ob_gen_6.lineart.crease_threshold = 0.0
ob_gen_5.location = (0.0, 36.0, 0.0)
ob_gen_5.lineart.crease_threshold = 0.0
ob_gen_4.location = (0.0, 27.0, 0.0)
ob_gen_4.lineart.crease_threshold = 0.0
ob_gen_3.location = (0.0, 18.0, 0.0)
ob_gen_3.lineart.crease_threshold = 0.0
ob_gen_2.location = (0.0, 9.0, 0.0)
ob_gen_2.lineart.crease_threshold = 0.0
ob_gen_1.location = (0.0, 0.0, 0.0)
ob_gen_1.lineart.crease_threshold = 0.0
ob_lamp_001.location = (-36.49, 2.184, 29.78)
ob_lamp_001.rotation_euler = (0.6503, 0.05522, -0.8786)
ob_lamp_001.lock_rotations_4d = False
ob_lamp_001.empty_display_type = 'ARROWS'
ob_lamp_001.color = (0.0, 0.0, 0.0, 0.0)
ob_lamp_001.lineart.crease_threshold = 0.0
ob_plane.location = (27.93, 37.82, 0.0)
ob_plane.scale = (51.65, 51.65, 51.65)
ob_plane.lineart.crease_threshold = 0.0
ob_empty.location = (36.77, 38.39, 11.26)
ob_empty.empty_display_type = 'ARROWS'
ob_empty.empty_image_offset = (0.0, 0.0)
ob_empty.lineart.crease_threshold = 0.0
ob_camera.location = (55.92, 16.27, 27.43)
ob_camera.rotation_euler = (1.109, 0.0, 0.8149)
ob_camera.lock_rotations_4d = False
ob_camera.empty_display_type = 'ARROWS'
ob_camera.color = (0.0, 0.0, 0.0, 0.0)
ob_camera.display_type = 'WIRE'
ob_camera.display_bounds_type = 'SPHERE'
ob_camera.lineart.crease_threshold = 0.0
_c = ob_camera.constraints.new('TRACK_TO'); _c.name = 'AutoTrack'
_c.target = ob_empty
ob_car1.location = (5.692, -6.435, -1.491)
ob_car1.lock_rotations_4d = False
ob_car1.empty_display_type = 'ARROWS'
ob_car1.lineart.crease_threshold = 0.0
ob_lamp.location = (-19.87, 39.06, 29.8)
ob_lamp.rotation_euler = (0.6503, 0.05522, 1.866)
ob_lamp.lock_rotations_4d = False
ob_lamp.empty_display_type = 'ARROWS'
ob_lamp.color = (0.0, 0.0, 0.0, 0.0)
ob_lamp.lineart.crease_threshold = 0.0

# ---- collection membership
col_collection_1.objects.link(ob_gen_200)
col_collection_1.objects.link(ob_gen_199)
col_collection_1.objects.link(ob_gen_198)
col_collection_1.objects.link(ob_gen_197)
col_collection_1.objects.link(ob_gen_196)
col_collection_1.objects.link(ob_gen_195)
col_collection_1.objects.link(ob_gen_194)
col_collection_1.objects.link(ob_gen_193)
col_collection_1.objects.link(ob_gen_192)
col_collection_1.objects.link(ob_gen_191)
col_collection_1.objects.link(ob_gen_190)
col_collection_1.objects.link(ob_gen_189)
col_collection_1.objects.link(ob_gen_188)
col_collection_1.objects.link(ob_gen_187)
col_collection_1.objects.link(ob_gen_186)
col_collection_1.objects.link(ob_gen_185)
col_collection_1.objects.link(ob_gen_184)
col_collection_1.objects.link(ob_gen_183)
col_collection_1.objects.link(ob_gen_182)
col_collection_1.objects.link(ob_gen_181)
col_collection_1.objects.link(ob_gen_180)
col_collection_1.objects.link(ob_gen_179)
col_collection_1.objects.link(ob_gen_178)
col_collection_1.objects.link(ob_gen_177)
col_collection_1.objects.link(ob_gen_176)
col_collection_1.objects.link(ob_gen_175)
col_collection_1.objects.link(ob_gen_174)
col_collection_1.objects.link(ob_gen_173)
col_collection_1.objects.link(ob_gen_172)
col_collection_1.objects.link(ob_gen_171)
col_collection_1.objects.link(ob_gen_170)
col_collection_1.objects.link(ob_gen_169)
col_collection_1.objects.link(ob_gen_168)
col_collection_1.objects.link(ob_gen_167)
col_collection_1.objects.link(ob_gen_166)
col_collection_1.objects.link(ob_gen_165)
col_collection_1.objects.link(ob_gen_164)
col_collection_1.objects.link(ob_gen_163)
col_collection_1.objects.link(ob_gen_162)
col_collection_1.objects.link(ob_gen_161)
col_collection_1.objects.link(ob_gen_160)
col_collection_1.objects.link(ob_gen_159)
col_collection_1.objects.link(ob_gen_158)
col_collection_1.objects.link(ob_gen_157)
col_collection_1.objects.link(ob_gen_156)
col_collection_1.objects.link(ob_gen_155)
col_collection_1.objects.link(ob_gen_154)
col_collection_1.objects.link(ob_gen_153)
col_collection_1.objects.link(ob_gen_152)
col_collection_1.objects.link(ob_gen_151)
col_collection_1.objects.link(ob_gen_150)
col_collection_1.objects.link(ob_gen_149)
col_collection_1.objects.link(ob_gen_148)
col_collection_1.objects.link(ob_gen_147)
col_collection_1.objects.link(ob_gen_146)
col_collection_1.objects.link(ob_gen_145)
col_collection_1.objects.link(ob_gen_144)
col_collection_1.objects.link(ob_gen_143)
col_collection_1.objects.link(ob_gen_142)
col_collection_1.objects.link(ob_gen_141)
col_collection_1.objects.link(ob_gen_140)
col_collection_1.objects.link(ob_gen_139)
col_collection_1.objects.link(ob_gen_138)
col_collection_1.objects.link(ob_gen_137)
col_collection_1.objects.link(ob_gen_136)
col_collection_1.objects.link(ob_gen_135)
col_collection_1.objects.link(ob_gen_134)
col_collection_1.objects.link(ob_gen_133)
col_collection_1.objects.link(ob_gen_132)
col_collection_1.objects.link(ob_gen_131)
col_collection_1.objects.link(ob_gen_130)
col_collection_1.objects.link(ob_gen_129)
col_collection_1.objects.link(ob_gen_128)
col_collection_1.objects.link(ob_gen_127)
col_collection_1.objects.link(ob_gen_126)
col_collection_1.objects.link(ob_gen_125)
col_collection_1.objects.link(ob_gen_124)
col_collection_1.objects.link(ob_gen_123)
col_collection_1.objects.link(ob_gen_122)
col_collection_1.objects.link(ob_gen_121)
col_collection_1.objects.link(ob_gen_120)
col_collection_1.objects.link(ob_gen_119)
col_collection_1.objects.link(ob_gen_118)
col_collection_1.objects.link(ob_gen_117)
col_collection_1.objects.link(ob_gen_116)
col_collection_1.objects.link(ob_gen_115)
col_collection_1.objects.link(ob_gen_114)
col_collection_1.objects.link(ob_gen_113)
col_collection_1.objects.link(ob_gen_112)
col_collection_1.objects.link(ob_gen_111)
col_collection_1.objects.link(ob_gen_110)
col_collection_1.objects.link(ob_gen_109)
col_collection_1.objects.link(ob_gen_108)
col_collection_1.objects.link(ob_gen_107)
col_collection_1.objects.link(ob_gen_106)
col_collection_1.objects.link(ob_gen_105)
col_collection_1.objects.link(ob_gen_104)
col_collection_1.objects.link(ob_gen_103)
col_collection_1.objects.link(ob_gen_102)
col_collection_1.objects.link(ob_gen_101)
col_collection_1.objects.link(ob_gen_100)
col_collection_1.objects.link(ob_gen_99)
col_collection_1.objects.link(ob_gen_98)
col_collection_1.objects.link(ob_gen_97)
col_collection_1.objects.link(ob_gen_96)
col_collection_1.objects.link(ob_gen_95)
col_collection_1.objects.link(ob_gen_94)
col_collection_1.objects.link(ob_gen_93)
col_collection_1.objects.link(ob_gen_92)
col_collection_1.objects.link(ob_gen_91)
col_collection_1.objects.link(ob_gen_90)
col_collection_1.objects.link(ob_gen_89)
col_collection_1.objects.link(ob_gen_88)
col_collection_1.objects.link(ob_gen_87)
col_collection_1.objects.link(ob_gen_86)
col_collection_1.objects.link(ob_gen_85)
col_collection_1.objects.link(ob_gen_84)
col_collection_1.objects.link(ob_gen_83)
col_collection_1.objects.link(ob_gen_82)
col_collection_1.objects.link(ob_gen_81)
col_collection_1.objects.link(ob_gen_80)
col_collection_1.objects.link(ob_gen_79)
col_collection_1.objects.link(ob_gen_78)
col_collection_1.objects.link(ob_gen_77)
col_collection_1.objects.link(ob_gen_76)
col_collection_1.objects.link(ob_gen_75)
col_collection_1.objects.link(ob_gen_74)
col_collection_1.objects.link(ob_gen_73)
col_collection_1.objects.link(ob_gen_72)
col_collection_1.objects.link(ob_gen_71)
col_collection_1.objects.link(ob_gen_70)
col_collection_1.objects.link(ob_gen_69)
col_collection_1.objects.link(ob_gen_68)
col_collection_1.objects.link(ob_gen_67)
col_collection_1.objects.link(ob_gen_66)
col_collection_1.objects.link(ob_gen_65)
col_collection_1.objects.link(ob_gen_64)
col_collection_1.objects.link(ob_gen_63)
col_collection_1.objects.link(ob_gen_62)
col_collection_1.objects.link(ob_gen_61)
col_collection_1.objects.link(ob_gen_60)
col_collection_1.objects.link(ob_gen_59)
col_collection_1.objects.link(ob_gen_58)
col_collection_1.objects.link(ob_gen_57)
col_collection_1.objects.link(ob_gen_56)
col_collection_1.objects.link(ob_gen_55)
col_collection_1.objects.link(ob_gen_54)
col_collection_1.objects.link(ob_gen_53)
col_collection_1.objects.link(ob_gen_52)
col_collection_1.objects.link(ob_gen_51)
col_collection_1.objects.link(ob_gen_50)
col_collection_1.objects.link(ob_gen_49)
col_collection_1.objects.link(ob_gen_48)
col_collection_1.objects.link(ob_gen_47)
col_collection_1.objects.link(ob_gen_46)
col_collection_1.objects.link(ob_gen_45)
col_collection_1.objects.link(ob_gen_44)
col_collection_1.objects.link(ob_gen_43)
col_collection_1.objects.link(ob_gen_42)
col_collection_1.objects.link(ob_gen_41)
col_collection_1.objects.link(ob_gen_40)
col_collection_1.objects.link(ob_gen_39)
col_collection_1.objects.link(ob_gen_38)
col_collection_1.objects.link(ob_gen_37)
col_collection_1.objects.link(ob_gen_36)
col_collection_1.objects.link(ob_gen_35)
col_collection_1.objects.link(ob_gen_34)
col_collection_1.objects.link(ob_gen_33)
col_collection_1.objects.link(ob_gen_32)
col_collection_1.objects.link(ob_gen_31)
col_collection_1.objects.link(ob_gen_30)
col_collection_1.objects.link(ob_gen_29)
col_collection_1.objects.link(ob_gen_28)
col_collection_1.objects.link(ob_gen_27)
col_collection_1.objects.link(ob_gen_26)
col_collection_1.objects.link(ob_gen_25)
col_collection_1.objects.link(ob_gen_24)
col_collection_1.objects.link(ob_gen_23)
col_collection_1.objects.link(ob_gen_22)
col_collection_1.objects.link(ob_gen_21)
col_collection_1.objects.link(ob_gen_20)
col_collection_1.objects.link(ob_gen_19)
col_collection_1.objects.link(ob_gen_18)
col_collection_1.objects.link(ob_gen_17)
col_collection_1.objects.link(ob_gen_16)
col_collection_1.objects.link(ob_gen_15)
col_collection_1.objects.link(ob_gen_14)
col_collection_1.objects.link(ob_gen_13)
col_collection_1.objects.link(ob_gen_12)
col_collection_1.objects.link(ob_gen_11)
col_collection_1.objects.link(ob_gen_10)
col_collection_1.objects.link(ob_gen_9)
col_collection_1.objects.link(ob_gen_8)
col_collection_1.objects.link(ob_gen_7)
col_collection_1.objects.link(ob_gen_6)
col_collection_1.objects.link(ob_gen_5)
col_collection_1.objects.link(ob_gen_4)
col_collection_1.objects.link(ob_gen_3)
col_collection_1.objects.link(ob_gen_2)
col_collection_1.objects.link(ob_gen_1)
col_collection_1.objects.link(ob_lamp_001)
col_collection_1.objects.link(ob_plane)
col_collection_1.objects.link(ob_empty)
col_collection_1.objects.link(ob_camera)
col_collection_1.objects.link(ob_car1)
col_collection_1.objects.link(ob_lamp)

# ---- scene / render settings (as saved in the file)
scene.camera = ob_camera
scene.frame_start = 1; scene.frame_end = 250; scene.frame_set(1)
scene.render.engine = 'BLENDER_EEVEE_NEXT'
scene.render.image_settings.file_format = 'JPEG'
scene.render.image_settings.color_mode = 'RGB'
scene.render.image_settings.quality = 98
scene.render.resolution_percentage = 50
scene.render.dither_intensity = 0.0
scene.cycles.use_denoising = False
scene.cycles.samples = 128
scene.cycles.sampling_pattern = 'TABULATED_SOBOL'
scene.cycles.use_adaptive_sampling = False
scene.cycles.use_light_tree = False
scene.cycles.blur_glossy = 0.0
scene.cycles.sample_clamp_indirect = 0.0
scene.view_settings.view_transform = 'Filmic'
bpy.context.view_layer.update()
